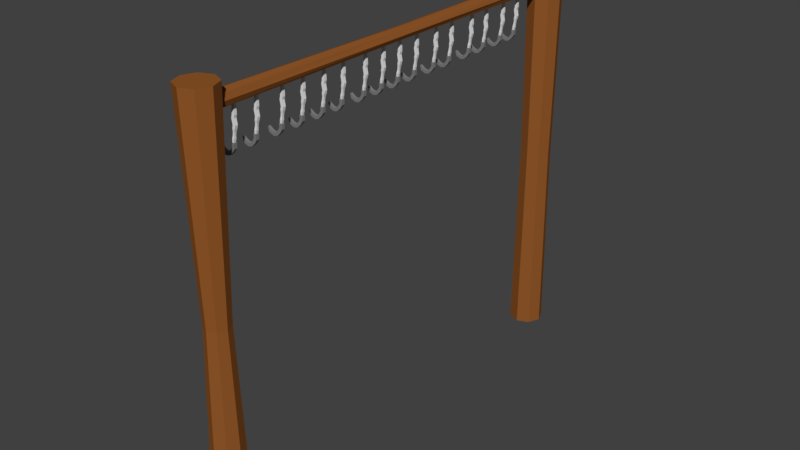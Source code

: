 # Source: fishhang.blend  (saved by Blender 2.77.0; exported with 4.5.12 LTS)
import bpy
from mathutils import Matrix  # noqa: F401  (used for matrix-valued properties, if any)

bpy.ops.wm.read_factory_settings(use_empty=True)
scene = bpy.context.scene
scene.name = 'Scene'

# ---- collections
col_collection_1 = bpy.data.collections.new('Collection 1'); scene.collection.children.link(col_collection_1)

# ---- materials (node trees are filled in below, after node groups)
mat_wood = bpy.data.materials.new('wood')
mat_wood.alpha_threshold = 0.0
mat_wood.use_transparent_shadow = False
mat_wood.diffuse_color = (0.281, 0.09504, 0.02227, 1.0)
mat_wood.roughness = 0.5
mat_string = bpy.data.materials.new('string')
mat_string.alpha_threshold = 0.0
mat_string.use_transparent_shadow = False
mat_string.roughness = 0.5
mat_bait = bpy.data.materials.new('bait')
mat_bait.alpha_threshold = 0.0
mat_bait.use_transparent_shadow = False
mat_bait.diffuse_color = (0.2079, 0.2079, 0.2079, 1.0)
mat_bait.roughness = 0.5

# ---- material node trees

# ---- world
world_world = bpy.data.worlds.new('World'); scene.world = world_world
world_world.color = (0.05088, 0.05088, 0.05088)
world_world.use_sun_shadow = False
world_world.sun_shadow_jitter_overblur = 0.0
world_world.cycles.sampling_method = 'MANUAL'

# ---- meshes
me_cylinder = bpy.data.meshes.new('Cylinder')
me_cylinder.from_pydata([(-4.715e-08, -0.8486, -1.295), (-4.715e-08, -0.8486, 3.282), (0.1429, -0.9078, -1.295), (0.1429, -0.9078, 3.282), (0.2021, -1.051, -1.295), (0.2021, -1.051, 3.282), (0.1429, -1.194, -1.295), (0.1429, -1.194, 3.282), (-6.482e-08, -1.253, -1.295), (-6.482e-08, -1.253, 3.282), (-0.1429, -1.194, -1.295), (-0.1429, -1.194, 3.282), (-0.2021, -1.051, -1.295), (-0.2021, -1.051, 3.282), (-0.1429, -0.9078, -1.295), (-0.1429, -0.9078, 3.282), (-4.715e-08, 4.225, -1.295), (-4.715e-08, 4.225, 3.282), (0.1429, 4.166, -1.295), (0.1429, 4.166, 3.282), (0.2021, 4.023, -1.295), (0.2021, 4.023, 3.282), (0.1429, 3.88, -1.295), (0.1429, 3.88, 3.282), (-6.482e-08, 3.821, -1.295), (-6.482e-08, 3.821, 3.282), (-0.1429, 3.88, -1.295), (-0.1429, 3.88, 3.282), (-0.2021, 4.023, -1.295), (-0.2021, 4.023, 3.282), (-0.1429, 4.166, -1.295), (-0.1429, 4.166, 3.282), (-0.0633, -1.077, 3.134), (-0.0633, 4.03, 3.134), (-0.08952, -1.077, 3.071), (-0.08952, 4.03, 3.071), (-0.0633, -1.077, 3.007), (-0.0633, 4.03, 3.007), (-5.213e-08, -1.077, 2.981), (-5.213e-08, 4.03, 2.981), (0.0633, -1.077, 3.007), (0.0633, 4.03, 3.007), (0.08952, -1.077, 3.071), (0.08952, 4.03, 3.071), (0.0633, -1.077, 3.134), (0.0633, 4.03, 3.134), (-4.431e-08, -1.077, 3.16), (-4.431e-08, 4.03, 3.16), (-0.0633, 1.477, 3.117), (-0.08952, 1.477, 3.071), (-0.0633, 1.477, 3.024), (-5.213e-08, 1.477, 3.005), (0.0633, 1.477, 3.024), (0.08952, 1.477, 3.071), (0.0633, 1.477, 3.117), (-4.431e-08, 1.477, 3.137), (-4.691e-08, 4.203, 0.9938), (0.1273, 4.151, 0.9938), (0.18, 4.023, 0.9938), (0.1273, 3.896, 0.9938), (-6.264e-08, 3.843, 0.9938), (-0.1273, 3.896, 0.9938), (-0.18, 4.023, 0.9938), (-0.1273, 4.151, 0.9938), (-4.642e-08, -0.9154, 0.9938), (0.09572, -0.955, 0.9938), (0.1354, -1.051, 0.9938), (0.09572, -1.146, 0.9938), (-5.826e-08, -1.186, 0.9938), (-0.09572, -1.146, 0.9938), (-0.1354, -1.051, 0.9938), (-0.09572, -0.955, 0.9938), (-0.02583, 3.469, 2.878), (-0.02583, 3.469, 2.909), (-0.02583, 3.5, 2.878), (-0.02583, 3.5, 2.909), (0.005177, 3.469, 2.878), (0.005177, 3.469, 2.909), (0.005177, 3.5, 2.878), (0.005177, 3.5, 2.909), (-0.03422, 3.5, 2.847), (-0.03422, 3.469, 2.847), (-0.003212, 3.5, 2.847), (-0.003212, 3.469, 2.847), (-0.02958, 3.5, 2.817), (-0.02958, 3.469, 2.817), (0.001431, 3.5, 2.817), (0.001431, 3.469, 2.817), (-0.02339, 3.5, 2.783), (-0.02339, 3.469, 2.783), (0.007623, 3.5, 2.783), (0.007623, 3.469, 2.783), (-0.03095, 3.5, 2.75), (-0.03095, 3.469, 2.75), (6.176e-05, 3.5, 2.75), (6.176e-05, 3.469, 2.75), (-0.04921, 3.495, 2.617), (-0.04921, 3.473, 2.617), (-0.027, 3.495, 2.617), (-0.027, 3.473, 2.617), (-0.05574, 3.502, 2.617), (-0.05574, 3.467, 2.617), (-0.02046, 3.502, 2.617), (-0.02046, 3.467, 2.617), (-0.05321, 3.502, 2.579), (-0.05321, 3.467, 2.579), (-0.023, 3.502, 2.561), (-0.023, 3.467, 2.561), (-0.07106, 3.502, 2.548), (-0.07106, 3.467, 2.548), (-0.04734, 3.502, 2.522), (-0.04734, 3.467, 2.522), (-0.09823, 3.502, 2.521), (-0.09823, 3.467, 2.521), (-0.08644, 3.502, 2.488), (-0.08644, 3.467, 2.488), (-0.1181, 3.502, 2.51), (-0.1181, 3.467, 2.51), (-0.1298, 3.502, 2.477), (-0.1298, 3.467, 2.477), (-0.1568, 3.502, 2.52), (-0.1568, 3.467, 2.52), (-0.1855, 3.502, 2.5), (-0.1855, 3.467, 2.5), (-0.1943, 3.493, 2.557), (-0.1943, 3.475, 2.557), (-0.2084, 3.493, 2.547), (-0.2084, 3.475, 2.547), (-0.02583, 3.469, 3.075), (-0.02583, 3.5, 3.075), (0.005177, 3.5, 3.075), (0.005177, 3.469, 3.075), (0.003335, 3.498, 2.943), (0.003335, 3.471, 2.943), (-0.02399, 3.471, 2.943), (-0.02399, 3.498, 2.943), (0.0004461, 3.495, 3.009), (-0.0211, 3.473, 3.009), (0.0004461, 3.473, 3.009), (-0.0211, 3.495, 3.009), (0.0008003, 3.495, 3.042), (-0.02146, 3.473, 3.042), (0.0008003, 3.473, 3.042), (-0.02146, 3.495, 3.042), (0.001855, 3.496, 3.059), (-0.02251, 3.472, 3.059), (0.001855, 3.472, 3.059), (-0.02251, 3.496, 3.059), (0.004714, 3.469, 2.926), (-0.02537, 3.499, 2.926), (0.004714, 3.499, 2.926), (-0.02537, 3.469, 2.926), (0.001369, 3.472, 2.976), (-0.02202, 3.496, 2.976), (0.001369, 3.496, 2.976), (-0.02202, 3.472, 2.976), (-0.016, 3.473, 2.684), (-0.016, 3.495, 2.684), (-0.03755, 3.495, 2.684), (-0.03755, 3.473, 2.684), (-0.009905, 3.495, 2.717), (-0.03231, 3.473, 2.717), (-0.009905, 3.473, 2.717), (-0.03231, 3.495, 2.717), (-0.01926, 3.471, 2.65), (-0.04562, 3.497, 2.65), (-0.01926, 3.497, 2.65), (-0.04562, 3.471, 2.65), (-0.02583, 3.211, 2.878), (-0.02583, 3.211, 2.909), (-0.02583, 3.242, 2.878), (-0.02583, 3.242, 2.909), (0.005177, 3.211, 2.878), (0.005177, 3.211, 2.909), (0.005177, 3.242, 2.878), (0.005177, 3.242, 2.909), (-0.03422, 3.242, 2.847), (-0.03422, 3.211, 2.847), (-0.003212, 3.242, 2.847), (-0.003212, 3.211, 2.847), (-0.02958, 3.242, 2.817), (-0.02958, 3.211, 2.817), (0.001431, 3.242, 2.817), (0.001431, 3.211, 2.817), (-0.02339, 3.242, 2.783), (-0.02339, 3.211, 2.783), (0.007623, 3.242, 2.783), (0.007623, 3.211, 2.783), (-0.03095, 3.242, 2.75), (-0.03095, 3.211, 2.75), (6.176e-05, 3.242, 2.75), (6.176e-05, 3.211, 2.75), (-0.04921, 3.238, 2.617), (-0.04921, 3.216, 2.617), (-0.027, 3.238, 2.617), (-0.027, 3.216, 2.617), (-0.05574, 3.244, 2.617), (-0.05574, 3.209, 2.617), (-0.02046, 3.244, 2.617), (-0.02046, 3.209, 2.617), (-0.05321, 3.244, 2.579), (-0.05321, 3.209, 2.579), (-0.023, 3.244, 2.561), (-0.023, 3.209, 2.561), (-0.07106, 3.244, 2.548), (-0.07106, 3.209, 2.548), (-0.04734, 3.244, 2.522), (-0.04734, 3.209, 2.522), (-0.09823, 3.244, 2.521), (-0.09823, 3.209, 2.521), (-0.08644, 3.244, 2.488), (-0.08644, 3.209, 2.488), (-0.1181, 3.244, 2.51), (-0.1181, 3.209, 2.51), (-0.1298, 3.244, 2.477), (-0.1298, 3.209, 2.477), (-0.1568, 3.244, 2.52), (-0.1568, 3.209, 2.52), (-0.1855, 3.244, 2.5), (-0.1855, 3.209, 2.5), (-0.1943, 3.235, 2.557), (-0.1943, 3.218, 2.557), (-0.2084, 3.235, 2.547), (-0.2084, 3.218, 2.547), (-0.02583, 3.211, 3.075), (-0.02583, 3.242, 3.075), (0.005177, 3.242, 3.075), (0.005177, 3.211, 3.075), (0.003335, 3.24, 2.943), (0.003335, 3.213, 2.943), (-0.02399, 3.213, 2.943), (-0.02399, 3.24, 2.943), (0.0004461, 3.237, 3.009), (-0.0211, 3.216, 3.009), (0.0004461, 3.216, 3.009), (-0.0211, 3.237, 3.009), (0.0008003, 3.238, 3.042), (-0.02146, 3.216, 3.042), (0.0008003, 3.216, 3.042), (-0.02146, 3.238, 3.042), (0.001855, 3.239, 3.059), (-0.02251, 3.215, 3.059), (0.001855, 3.215, 3.059), (-0.02251, 3.239, 3.059), (0.004714, 3.212, 2.926), (-0.02537, 3.242, 2.926), (0.004714, 3.242, 2.926), (-0.02537, 3.212, 2.926), (0.001369, 3.215, 2.976), (-0.02202, 3.238, 2.976), (0.001369, 3.238, 2.976), (-0.02202, 3.215, 2.976), (-0.016, 3.216, 2.684), (-0.016, 3.237, 2.684), (-0.03755, 3.237, 2.684), (-0.03755, 3.216, 2.684), (-0.009905, 3.238, 2.717), (-0.03231, 3.216, 2.717), (-0.009905, 3.216, 2.717), (-0.03231, 3.238, 2.717), (-0.01926, 3.214, 2.65), (-0.04562, 3.24, 2.65), (-0.01926, 3.24, 2.65), (-0.04562, 3.214, 2.65), (-0.02583, 2.903, 2.878), (-0.02583, 2.903, 2.909), (-0.02583, 2.934, 2.878), (-0.02583, 2.934, 2.909), (0.005177, 2.903, 2.878), (0.005177, 2.903, 2.909), (0.005177, 2.934, 2.878), (0.005177, 2.934, 2.909), (-0.03422, 2.934, 2.847), (-0.03422, 2.903, 2.847), (-0.003212, 2.934, 2.847), (-0.003212, 2.903, 2.847), (-0.02958, 2.934, 2.817), (-0.02958, 2.903, 2.817), (0.001431, 2.934, 2.817), (0.001431, 2.903, 2.817), (-0.02339, 2.934, 2.783), (-0.02339, 2.903, 2.783), (0.007623, 2.934, 2.783), (0.007623, 2.903, 2.783), (-0.03095, 2.934, 2.75), (-0.03095, 2.903, 2.75), (6.176e-05, 2.934, 2.75), (6.176e-05, 2.903, 2.75), (-0.04921, 2.929, 2.617), (-0.04921, 2.907, 2.617), (-0.027, 2.929, 2.617), (-0.027, 2.907, 2.617), (-0.05574, 2.936, 2.617), (-0.05574, 2.9, 2.617), (-0.02046, 2.936, 2.617), (-0.02046, 2.9, 2.617), (-0.05321, 2.936, 2.579), (-0.05321, 2.9, 2.579), (-0.023, 2.936, 2.561), (-0.023, 2.9, 2.561), (-0.07106, 2.936, 2.548), (-0.07106, 2.9, 2.548), (-0.04734, 2.936, 2.522), (-0.04734, 2.9, 2.522), (-0.09823, 2.936, 2.521), (-0.09823, 2.9, 2.521), (-0.08644, 2.936, 2.488), (-0.08644, 2.9, 2.488), (-0.1181, 2.936, 2.51), (-0.1181, 2.9, 2.51), (-0.1298, 2.936, 2.477), (-0.1298, 2.9, 2.477), (-0.1568, 2.936, 2.52), (-0.1568, 2.9, 2.52), (-0.1855, 2.936, 2.5), (-0.1855, 2.9, 2.5), (-0.1943, 2.927, 2.557), (-0.1943, 2.909, 2.557), (-0.2084, 2.927, 2.547), (-0.2084, 2.909, 2.547), (-0.02583, 2.903, 3.075), (-0.02583, 2.934, 3.075), (0.005177, 2.934, 3.075), (0.005177, 2.903, 3.075), (0.003335, 2.932, 2.943), (0.003335, 2.904, 2.943), (-0.02399, 2.904, 2.943), (-0.02399, 2.932, 2.943), (0.0004461, 2.929, 3.009), (-0.0211, 2.907, 3.009), (0.0004461, 2.907, 3.009), (-0.0211, 2.929, 3.009), (0.0008003, 2.929, 3.042), (-0.02146, 2.907, 3.042), (0.0008003, 2.907, 3.042), (-0.02146, 2.929, 3.042), (0.001855, 2.93, 3.059), (-0.02251, 2.906, 3.059), (0.001855, 2.906, 3.059), (-0.02251, 2.93, 3.059), (0.004714, 2.903, 2.926), (-0.02537, 2.933, 2.926), (0.004714, 2.933, 2.926), (-0.02537, 2.903, 2.926), (0.001369, 2.906, 2.976), (-0.02202, 2.93, 2.976), (0.001369, 2.93, 2.976), (-0.02202, 2.906, 2.976), (-0.016, 2.907, 2.684), (-0.016, 2.929, 2.684), (-0.03755, 2.929, 2.684), (-0.03755, 2.907, 2.684), (-0.009905, 2.929, 2.717), (-0.03231, 2.907, 2.717), (-0.009905, 2.907, 2.717), (-0.03231, 2.929, 2.717), (-0.01926, 2.905, 2.65), (-0.04562, 2.931, 2.65), (-0.01926, 2.931, 2.65), (-0.04562, 2.905, 2.65), (-0.02583, 2.645, 2.878), (-0.02583, 2.645, 2.909), (-0.02583, 2.676, 2.878), (-0.02583, 2.676, 2.909), (0.005177, 2.645, 2.878), (0.005177, 2.645, 2.909), (0.005177, 2.676, 2.878), (0.005177, 2.676, 2.909), (-0.03422, 2.676, 2.847), (-0.03422, 2.645, 2.847), (-0.003212, 2.676, 2.847), (-0.003212, 2.645, 2.847), (-0.02958, 2.676, 2.817), (-0.02958, 2.645, 2.817), (0.001431, 2.676, 2.817), (0.001431, 2.645, 2.817), (-0.02339, 2.676, 2.783), (-0.02339, 2.645, 2.783), (0.007623, 2.676, 2.783), (0.007623, 2.645, 2.783), (-0.03095, 2.676, 2.75), (-0.03095, 2.645, 2.75), (6.176e-05, 2.676, 2.75), (6.176e-05, 2.645, 2.75), (-0.04921, 2.672, 2.617), (-0.04921, 2.649, 2.617), (-0.027, 2.672, 2.617), (-0.027, 2.649, 2.617), (-0.05574, 2.678, 2.617), (-0.05574, 2.643, 2.617), (-0.02046, 2.678, 2.617), (-0.02046, 2.643, 2.617), (-0.05321, 2.678, 2.579), (-0.05321, 2.643, 2.579), (-0.023, 2.678, 2.561), (-0.023, 2.643, 2.561), (-0.07106, 2.678, 2.548), (-0.07106, 2.643, 2.548), (-0.04734, 2.678, 2.522), (-0.04734, 2.643, 2.522), (-0.09823, 2.678, 2.521), (-0.09823, 2.643, 2.521), (-0.08644, 2.678, 2.488), (-0.08644, 2.643, 2.488), (-0.1181, 2.678, 2.51), (-0.1181, 2.643, 2.51), (-0.1298, 2.678, 2.477), (-0.1298, 2.643, 2.477), (-0.1568, 2.678, 2.52), (-0.1568, 2.643, 2.52), (-0.1855, 2.678, 2.5), (-0.1855, 2.643, 2.5), (-0.1943, 2.669, 2.557), (-0.1943, 2.652, 2.557), (-0.2084, 2.669, 2.547), (-0.2084, 2.652, 2.547), (-0.02583, 2.645, 3.075), (-0.02583, 2.676, 3.075), (0.005177, 2.676, 3.075), (0.005177, 2.645, 3.075), (0.003335, 2.674, 2.943), (0.003335, 2.647, 2.943), (-0.02399, 2.647, 2.943), (-0.02399, 2.674, 2.943), (0.0004461, 2.671, 3.009), (-0.0211, 2.65, 3.009), (0.0004461, 2.65, 3.009), (-0.0211, 2.671, 3.009), (0.0008003, 2.672, 3.042), (-0.02146, 2.649, 3.042), (0.0008003, 2.649, 3.042), (-0.02146, 2.672, 3.042), (0.001855, 2.673, 3.059), (-0.02251, 2.648, 3.059), (0.001855, 2.648, 3.059), (-0.02251, 2.673, 3.059), (0.004714, 2.646, 2.926), (-0.02537, 2.676, 2.926), (0.004714, 2.676, 2.926), (-0.02537, 2.646, 2.926), (0.001369, 2.649, 2.976), (-0.02202, 2.672, 2.976), (0.001369, 2.672, 2.976), (-0.02202, 2.649, 2.976), (-0.016, 2.65, 2.684), (-0.016, 2.671, 2.684), (-0.03755, 2.671, 2.684), (-0.03755, 2.65, 2.684), (-0.009905, 2.672, 2.717), (-0.03231, 2.649, 2.717), (-0.009905, 2.649, 2.717), (-0.03231, 2.672, 2.717), (-0.01926, 2.647, 2.65), (-0.04562, 2.674, 2.65), (-0.01926, 2.674, 2.65), (-0.04562, 2.647, 2.65), (-0.02583, 2.304, 2.878), (-0.02583, 2.304, 2.909), (-0.02583, 2.335, 2.878), (-0.02583, 2.335, 2.909), (0.005177, 2.304, 2.878), (0.005177, 2.304, 2.909), (0.005177, 2.335, 2.878), (0.005177, 2.335, 2.909), (-0.03422, 2.335, 2.847), (-0.03422, 2.304, 2.847), (-0.003212, 2.335, 2.847), (-0.003212, 2.304, 2.847), (-0.02958, 2.335, 2.817), (-0.02958, 2.304, 2.817), (0.001431, 2.335, 2.817), (0.001431, 2.304, 2.817), (-0.02339, 2.335, 2.783), (-0.02339, 2.304, 2.783), (0.007623, 2.335, 2.783), (0.007623, 2.304, 2.783), (-0.03095, 2.335, 2.75), (-0.03095, 2.304, 2.75), (6.176e-05, 2.335, 2.75), (6.176e-05, 2.304, 2.75), (-0.04921, 2.33, 2.617), (-0.04921, 2.308, 2.617), (-0.027, 2.33, 2.617), (-0.027, 2.308, 2.617), (-0.05574, 2.337, 2.617), (-0.05574, 2.302, 2.617), (-0.02046, 2.337, 2.617), (-0.02046, 2.302, 2.617), (-0.05321, 2.337, 2.579), (-0.05321, 2.302, 2.579), (-0.023, 2.337, 2.561), (-0.023, 2.302, 2.561), (-0.07106, 2.337, 2.548), (-0.07106, 2.302, 2.548), (-0.04734, 2.337, 2.522), (-0.04734, 2.302, 2.522), (-0.09823, 2.337, 2.521), (-0.09823, 2.302, 2.521), (-0.08644, 2.337, 2.488), (-0.08644, 2.302, 2.488), (-0.1181, 2.337, 2.51), (-0.1181, 2.302, 2.51), (-0.1298, 2.337, 2.477), (-0.1298, 2.302, 2.477), (-0.1568, 2.337, 2.52), (-0.1568, 2.302, 2.52), (-0.1855, 2.337, 2.5), (-0.1855, 2.302, 2.5), (-0.1943, 2.328, 2.557), (-0.1943, 2.31, 2.557), (-0.2084, 2.328, 2.547), (-0.2084, 2.31, 2.547), (-0.02583, 2.304, 3.075), (-0.02583, 2.335, 3.075), (0.005177, 2.335, 3.075), (0.005177, 2.304, 3.075), (0.003335, 2.333, 2.943), (0.003335, 2.306, 2.943), (-0.02399, 2.306, 2.943), (-0.02399, 2.333, 2.943), (0.0004461, 2.33, 3.009), (-0.0211, 2.308, 3.009), (0.0004461, 2.308, 3.009), (-0.0211, 2.33, 3.009), (0.0008003, 2.33, 3.042), (-0.02146, 2.308, 3.042), (0.0008003, 2.308, 3.042), (-0.02146, 2.33, 3.042), (0.001855, 2.331, 3.059), (-0.02251, 2.307, 3.059), (0.001855, 2.307, 3.059), (-0.02251, 2.331, 3.059), (0.004714, 2.304, 2.926), (-0.02537, 2.334, 2.926), (0.004714, 2.334, 2.926), (-0.02537, 2.304, 2.926), (0.001369, 2.308, 2.976), (-0.02202, 2.331, 2.976), (0.001369, 2.331, 2.976), (-0.02202, 2.308, 2.976), (-0.016, 2.308, 2.684), (-0.016, 2.33, 2.684), (-0.03755, 2.33, 2.684), (-0.03755, 2.308, 2.684), (-0.009905, 2.33, 2.717), (-0.03231, 2.308, 2.717), (-0.009905, 2.308, 2.717), (-0.03231, 2.33, 2.717), (-0.01926, 2.306, 2.65), (-0.04562, 2.332, 2.65), (-0.01926, 2.332, 2.65), (-0.04562, 2.306, 2.65), (-0.02583, 2.046, 2.878), (-0.02583, 2.046, 2.909), (-0.02583, 2.077, 2.878), (-0.02583, 2.077, 2.909), (0.005177, 2.046, 2.878), (0.005177, 2.046, 2.909), (0.005177, 2.077, 2.878), (0.005177, 2.077, 2.909), (-0.03422, 2.077, 2.847), (-0.03422, 2.046, 2.847), (-0.003212, 2.077, 2.847), (-0.003212, 2.046, 2.847), (-0.02958, 2.077, 2.817), (-0.02958, 2.046, 2.817), (0.001431, 2.077, 2.817), (0.001431, 2.046, 2.817), (-0.02339, 2.077, 2.783), (-0.02339, 2.046, 2.783), (0.007623, 2.077, 2.783), (0.007623, 2.046, 2.783), (-0.03095, 2.077, 2.75), (-0.03095, 2.046, 2.75), (6.176e-05, 2.077, 2.75), (6.176e-05, 2.046, 2.75), (-0.04921, 2.073, 2.617), (-0.04921, 2.051, 2.617), (-0.027, 2.073, 2.617), (-0.027, 2.051, 2.617), (-0.05574, 2.079, 2.617), (-0.05574, 2.044, 2.617), (-0.02046, 2.079, 2.617), (-0.02046, 2.044, 2.617), (-0.05321, 2.079, 2.579), (-0.05321, 2.044, 2.579), (-0.023, 2.079, 2.561), (-0.023, 2.044, 2.561), (-0.07106, 2.079, 2.548), (-0.07106, 2.044, 2.548), (-0.04734, 2.079, 2.522), (-0.04734, 2.044, 2.522), (-0.09823, 2.079, 2.521), (-0.09823, 2.044, 2.521), (-0.08644, 2.079, 2.488), (-0.08644, 2.044, 2.488), (-0.1181, 2.079, 2.51), (-0.1181, 2.044, 2.51), (-0.1298, 2.079, 2.477), (-0.1298, 2.044, 2.477), (-0.1568, 2.079, 2.52), (-0.1568, 2.044, 2.52), (-0.1855, 2.079, 2.5), (-0.1855, 2.044, 2.5), (-0.1943, 2.07, 2.557), (-0.1943, 2.053, 2.557), (-0.2084, 2.07, 2.547), (-0.2084, 2.053, 2.547), (-0.02583, 2.046, 3.075), (-0.02583, 2.077, 3.075), (0.005177, 2.077, 3.075), (0.005177, 2.046, 3.075), (0.003335, 2.075, 2.943), (0.003335, 2.048, 2.943), (-0.02399, 2.048, 2.943), (-0.02399, 2.075, 2.943), (0.0004461, 2.073, 3.009), (-0.0211, 2.051, 3.009), (0.0004461, 2.051, 3.009), (-0.0211, 2.073, 3.009), (0.0008003, 2.073, 3.042), (-0.02146, 2.051, 3.042), (0.0008003, 2.051, 3.042), (-0.02146, 2.073, 3.042), (0.001855, 2.074, 3.059), (-0.02251, 2.05, 3.059), (0.001855, 2.05, 3.059), (-0.02251, 2.074, 3.059), (0.004714, 2.047, 2.926), (-0.02537, 2.077, 2.926), (0.004714, 2.077, 2.926), (-0.02537, 2.047, 2.926), (0.001369, 2.05, 2.976), (-0.02202, 2.073, 2.976), (0.001369, 2.073, 2.976), (-0.02202, 2.05, 2.976), (-0.016, 2.051, 2.684), (-0.016, 2.073, 2.684), (-0.03755, 2.073, 2.684), (-0.03755, 2.051, 2.684), (-0.009905, 2.073, 2.717), (-0.03231, 2.051, 2.717), (-0.009905, 2.051, 2.717), (-0.03231, 2.073, 2.717), (-0.01926, 2.049, 2.65), (-0.04562, 2.075, 2.65), (-0.01926, 2.075, 2.65), (-0.04562, 2.049, 2.65), (-0.02583, 1.738, 2.878), (-0.02583, 1.738, 2.909), (-0.02583, 1.769, 2.878), (-0.02583, 1.769, 2.909), (0.005177, 1.738, 2.878), (0.005177, 1.738, 2.909), (0.005177, 1.769, 2.878), (0.005177, 1.769, 2.909), (-0.03422, 1.769, 2.847), (-0.03422, 1.738, 2.847), (-0.003212, 1.769, 2.847), (-0.003212, 1.738, 2.847), (-0.02958, 1.769, 2.817), (-0.02958, 1.738, 2.817), (0.001431, 1.769, 2.817), (0.001431, 1.738, 2.817), (-0.02339, 1.769, 2.783), (-0.02339, 1.738, 2.783), (0.007623, 1.769, 2.783), (0.007623, 1.738, 2.783), (-0.03095, 1.769, 2.75), (-0.03095, 1.738, 2.75), (6.176e-05, 1.769, 2.75), (6.176e-05, 1.738, 2.75), (-0.04921, 1.764, 2.617), (-0.04921, 1.742, 2.617), (-0.027, 1.764, 2.617), (-0.027, 1.742, 2.617), (-0.05574, 1.771, 2.617), (-0.05574, 1.735, 2.617), (-0.02046, 1.771, 2.617), (-0.02046, 1.735, 2.617), (-0.05321, 1.771, 2.579), (-0.05321, 1.735, 2.579), (-0.023, 1.771, 2.561), (-0.023, 1.735, 2.561), (-0.07106, 1.771, 2.548), (-0.07106, 1.735, 2.548), (-0.04734, 1.771, 2.522), (-0.04734, 1.735, 2.522), (-0.09823, 1.771, 2.521), (-0.09823, 1.735, 2.521), (-0.08644, 1.771, 2.488), (-0.08644, 1.735, 2.488), (-0.1181, 1.771, 2.51), (-0.1181, 1.735, 2.51), (-0.1298, 1.771, 2.477), (-0.1298, 1.735, 2.477), (-0.1568, 1.771, 2.52), (-0.1568, 1.735, 2.52), (-0.1855, 1.771, 2.5), (-0.1855, 1.735, 2.5), (-0.1943, 1.762, 2.557), (-0.1943, 1.744, 2.557), (-0.2084, 1.762, 2.547), (-0.2084, 1.744, 2.547), (-0.02583, 1.738, 3.075), (-0.02583, 1.769, 3.075), (0.005177, 1.769, 3.075), (0.005177, 1.738, 3.075), (0.003335, 1.767, 2.943), (0.003335, 1.739, 2.943), (-0.02399, 1.739, 2.943), (-0.02399, 1.767, 2.943), (0.0004461, 1.764, 3.009), (-0.0211, 1.742, 3.009), (0.0004461, 1.742, 3.009), (-0.0211, 1.764, 3.009), (0.0008003, 1.764, 3.042), (-0.02146, 1.742, 3.042), (0.0008003, 1.742, 3.042), (-0.02146, 1.764, 3.042), (0.001855, 1.765, 3.059), (-0.02251, 1.741, 3.059), (0.001855, 1.741, 3.059), (-0.02251, 1.765, 3.059), (0.004714, 1.738, 2.926), (-0.02537, 1.768, 2.926), (0.004714, 1.768, 2.926), (-0.02537, 1.738, 2.926), (0.001369, 1.741, 2.976), (-0.02202, 1.765, 2.976), (0.001369, 1.765, 2.976), (-0.02202, 1.741, 2.976), (-0.016, 1.742, 2.684), (-0.016, 1.764, 2.684), (-0.03755, 1.764, 2.684), (-0.03755, 1.742, 2.684), (-0.009905, 1.764, 2.717), (-0.03231, 1.742, 2.717), (-0.009905, 1.742, 2.717), (-0.03231, 1.764, 2.717), (-0.01926, 1.74, 2.65), (-0.04562, 1.766, 2.65), (-0.01926, 1.766, 2.65), (-0.04562, 1.74, 2.65), (-0.02583, 1.48, 2.878), (-0.02583, 1.48, 2.909), (-0.02583, 1.511, 2.878), (-0.02583, 1.511, 2.909), (0.005177, 1.48, 2.878), (0.005177, 1.48, 2.909), (0.005177, 1.511, 2.878), (0.005177, 1.511, 2.909), (-0.03422, 1.511, 2.847), (-0.03422, 1.48, 2.847), (-0.003212, 1.511, 2.847), (-0.003212, 1.48, 2.847), (-0.02958, 1.511, 2.817), (-0.02958, 1.48, 2.817), (0.001431, 1.511, 2.817), (0.001431, 1.48, 2.817), (-0.02339, 1.511, 2.783), (-0.02339, 1.48, 2.783), (0.007623, 1.511, 2.783), (0.007623, 1.48, 2.783), (-0.03095, 1.511, 2.75), (-0.03095, 1.48, 2.75), (6.176e-05, 1.511, 2.75), (6.176e-05, 1.48, 2.75), (-0.04921, 1.507, 2.617), (-0.04921, 1.485, 2.617), (-0.027, 1.507, 2.617), (-0.027, 1.485, 2.617), (-0.05574, 1.513, 2.617), (-0.05574, 1.478, 2.617), (-0.02046, 1.513, 2.617), (-0.02046, 1.478, 2.617), (-0.05321, 1.513, 2.579), (-0.05321, 1.478, 2.579), (-0.023, 1.513, 2.561), (-0.023, 1.478, 2.561), (-0.07106, 1.513, 2.548), (-0.07106, 1.478, 2.548), (-0.04734, 1.513, 2.522), (-0.04734, 1.478, 2.522), (-0.09823, 1.513, 2.521), (-0.09823, 1.478, 2.521), (-0.08644, 1.513, 2.488), (-0.08644, 1.478, 2.488), (-0.1181, 1.513, 2.51), (-0.1181, 1.478, 2.51), (-0.1298, 1.513, 2.477), (-0.1298, 1.478, 2.477), (-0.1568, 1.513, 2.52), (-0.1568, 1.478, 2.52), (-0.1855, 1.513, 2.5), (-0.1855, 1.478, 2.5), (-0.1943, 1.504, 2.557), (-0.1943, 1.487, 2.557), (-0.2084, 1.504, 2.547), (-0.2084, 1.487, 2.547), (-0.02583, 1.48, 3.075), (-0.02583, 1.511, 3.075), (0.005177, 1.511, 3.075), (0.005177, 1.48, 3.075), (0.003335, 1.509, 2.943), (0.003335, 1.482, 2.943), (-0.02399, 1.482, 2.943), (-0.02399, 1.509, 2.943), (0.0004461, 1.506, 3.009), (-0.0211, 1.485, 3.009), (0.0004461, 1.485, 3.009), (-0.0211, 1.506, 3.009), (0.0008003, 1.507, 3.042), (-0.02146, 1.484, 3.042), (0.0008003, 1.484, 3.042), (-0.02146, 1.507, 3.042), (0.001855, 1.508, 3.059), (-0.02251, 1.483, 3.059), (0.001855, 1.483, 3.059), (-0.02251, 1.508, 3.059), (0.004714, 1.481, 2.926), (-0.02537, 1.511, 2.926), (0.004714, 1.511, 2.926), (-0.02537, 1.481, 2.926), (0.001369, 1.484, 2.976), (-0.02202, 1.507, 2.976), (0.001369, 1.507, 2.976), (-0.02202, 1.484, 2.976), (-0.016, 1.485, 2.684), (-0.016, 1.506, 2.684), (-0.03755, 1.506, 2.684), (-0.03755, 1.485, 2.684), (-0.009905, 1.507, 2.717), (-0.03231, 1.484, 2.717), (-0.009905, 1.484, 2.717), (-0.03231, 1.507, 2.717), (-0.01926, 1.482, 2.65), (-0.04562, 1.509, 2.65), (-0.01926, 1.509, 2.65), (-0.04562, 1.482, 2.65), (-0.02583, 1.234, 2.878), (-0.02583, 1.234, 2.909), (-0.02583, 1.265, 2.878), (-0.02583, 1.265, 2.909), (0.005177, 1.234, 2.878), (0.005177, 1.234, 2.909), (0.005177, 1.265, 2.878), (0.005177, 1.265, 2.909), (-0.03422, 1.265, 2.847), (-0.03422, 1.234, 2.847), (-0.003212, 1.265, 2.847), (-0.003212, 1.234, 2.847), (-0.02958, 1.265, 2.817), (-0.02958, 1.234, 2.817), (0.001431, 1.265, 2.817), (0.001431, 1.234, 2.817), (-0.02339, 1.265, 2.783), (-0.02339, 1.234, 2.783), (0.007623, 1.265, 2.783), (0.007623, 1.234, 2.783), (-0.03095, 1.265, 2.75), (-0.03095, 1.234, 2.75), (6.176e-05, 1.265, 2.75), (6.176e-05, 1.234, 2.75), (-0.04921, 1.261, 2.617), (-0.04921, 1.239, 2.617), (-0.027, 1.261, 2.617), (-0.027, 1.239, 2.617), (-0.05574, 1.268, 2.617), (-0.05574, 1.232, 2.617), (-0.02046, 1.268, 2.617), (-0.02046, 1.232, 2.617), (-0.05321, 1.268, 2.579), (-0.05321, 1.232, 2.579), (-0.023, 1.268, 2.561), (-0.023, 1.232, 2.561), (-0.07106, 1.268, 2.548), (-0.07106, 1.232, 2.548), (-0.04734, 1.268, 2.522), (-0.04734, 1.232, 2.522), (-0.09823, 1.268, 2.521), (-0.09823, 1.232, 2.521), (-0.08644, 1.268, 2.488), (-0.08644, 1.232, 2.488), (-0.1181, 1.268, 2.51), (-0.1181, 1.232, 2.51), (-0.1298, 1.268, 2.477), (-0.1298, 1.232, 2.477), (-0.1568, 1.268, 2.52), (-0.1568, 1.232, 2.52), (-0.1855, 1.268, 2.5), (-0.1855, 1.232, 2.5), (-0.1943, 1.259, 2.557), (-0.1943, 1.241, 2.557), (-0.2084, 1.259, 2.547), (-0.2084, 1.241, 2.547), (-0.02583, 1.234, 3.075), (-0.02583, 1.265, 3.075), (0.005177, 1.265, 3.075), (0.005177, 1.234, 3.075), (0.003335, 1.264, 2.943), (0.003335, 1.236, 2.943), (-0.02399, 1.236, 2.943), (-0.02399, 1.264, 2.943), (0.0004461, 1.261, 3.009), (-0.0211, 1.239, 3.009), (0.0004461, 1.239, 3.009), (-0.0211, 1.261, 3.009), (0.0008003, 1.261, 3.042), (-0.02146, 1.239, 3.042), (0.0008003, 1.239, 3.042), (-0.02146, 1.261, 3.042), (0.001855, 1.262, 3.059), (-0.02251, 1.238, 3.059), (0.001855, 1.238, 3.059), (-0.02251, 1.262, 3.059), (0.004714, 1.235, 2.926), (-0.02537, 1.265, 2.926), (0.004714, 1.265, 2.926), (-0.02537, 1.235, 2.926), (0.001369, 1.238, 2.976), (-0.02202, 1.262, 2.976), (0.001369, 1.262, 2.976), (-0.02202, 1.238, 2.976), (-0.016, 1.239, 2.684), (-0.016, 1.261, 2.684), (-0.03755, 1.261, 2.684), (-0.03755, 1.239, 2.684), (-0.009905, 1.261, 2.717), (-0.03231, 1.239, 2.717), (-0.009905, 1.239, 2.717), (-0.03231, 1.261, 2.717), (-0.01926, 1.237, 2.65), (-0.04562, 1.263, 2.65), (-0.01926, 1.263, 2.65), (-0.04562, 1.237, 2.65), (-0.02583, 0.977, 2.878), (-0.02583, 0.977, 2.909), (-0.02583, 1.008, 2.878), (-0.02583, 1.008, 2.909), (0.005177, 0.977, 2.878), (0.005177, 0.977, 2.909), (0.005177, 1.008, 2.878), (0.005177, 1.008, 2.909), (-0.03422, 1.008, 2.847), (-0.03422, 0.977, 2.847), (-0.003212, 1.008, 2.847), (-0.003212, 0.977, 2.847), (-0.02958, 1.008, 2.817), (-0.02958, 0.977, 2.817), (0.001431, 1.008, 2.817), (0.001431, 0.977, 2.817), (-0.02339, 1.008, 2.783), (-0.02339, 0.977, 2.783), (0.007623, 1.008, 2.783), (0.007623, 0.977, 2.783), (-0.03095, 1.008, 2.75), (-0.03095, 0.977, 2.75), (6.176e-05, 1.008, 2.75), (6.176e-05, 0.977, 2.75), (-0.04921, 1.004, 2.617), (-0.04921, 0.9814, 2.617), (-0.027, 1.004, 2.617), (-0.027, 0.9814, 2.617), (-0.05574, 1.01, 2.617), (-0.05574, 0.9748, 2.617), (-0.02046, 1.01, 2.617), (-0.02046, 0.9748, 2.617), (-0.05321, 1.01, 2.579), (-0.05321, 0.9748, 2.579), (-0.023, 1.01, 2.561), (-0.023, 0.9748, 2.561), (-0.07106, 1.01, 2.548), (-0.07106, 0.9748, 2.548), (-0.04734, 1.01, 2.522), (-0.04734, 0.9748, 2.522), (-0.09823, 1.01, 2.521), (-0.09823, 0.9748, 2.521), (-0.08644, 1.01, 2.488), (-0.08644, 0.9748, 2.488), (-0.1181, 1.01, 2.51), (-0.1181, 0.9748, 2.51), (-0.1298, 1.01, 2.477), (-0.1298, 0.9748, 2.477), (-0.1568, 1.01, 2.52), (-0.1568, 0.9748, 2.52), (-0.1855, 1.01, 2.5), (-0.1855, 0.9748, 2.5), (-0.1943, 1.001, 2.557), (-0.1943, 0.9837, 2.557), (-0.2084, 1.001, 2.547), (-0.2084, 0.9837, 2.547), (-0.02583, 0.977, 3.075), (-0.02583, 1.008, 3.075), (0.005177, 1.008, 3.075), (0.005177, 0.977, 3.075), (0.003335, 1.006, 2.943), (0.003335, 0.9788, 2.943), (-0.02399, 0.9788, 2.943), (-0.02399, 1.006, 2.943), (0.0004461, 1.003, 3.009), (-0.0211, 0.9817, 3.009), (0.0004461, 0.9817, 3.009), (-0.0211, 1.003, 3.009), (0.0008003, 1.004, 3.042), (-0.02146, 0.9813, 3.042), (0.0008003, 0.9813, 3.042), (-0.02146, 1.004, 3.042), (0.001855, 1.005, 3.059), (-0.02251, 0.9803, 3.059), (0.001855, 0.9803, 3.059), (-0.02251, 1.005, 3.059), (0.004714, 0.9774, 2.926), (-0.02537, 1.007, 2.926), (0.004714, 1.007, 2.926), (-0.02537, 0.9774, 2.926), (0.001369, 0.9808, 2.976), (-0.02202, 1.004, 2.976), (0.001369, 1.004, 2.976), (-0.02202, 0.9808, 2.976), (-0.016, 0.9817, 2.684), (-0.016, 1.003, 2.684), (-0.03755, 1.003, 2.684), (-0.03755, 0.9817, 2.684), (-0.009905, 1.004, 2.717), (-0.03231, 0.9813, 2.717), (-0.009905, 0.9813, 2.717), (-0.03231, 1.004, 2.717), (-0.01926, 0.9793, 2.65), (-0.04562, 1.006, 2.65), (-0.01926, 1.006, 2.65), (-0.04562, 0.9793, 2.65), (-0.02583, 0.6683, 2.878), (-0.02583, 0.6683, 2.909), (-0.02583, 0.6993, 2.878), (-0.02583, 0.6993, 2.909), (0.005177, 0.6683, 2.878), (0.005177, 0.6683, 2.909), (0.005177, 0.6993, 2.878), (0.005177, 0.6993, 2.909), (-0.03422, 0.6993, 2.847), (-0.03422, 0.6683, 2.847), (-0.003212, 0.6993, 2.847), (-0.003212, 0.6683, 2.847), (-0.02958, 0.6993, 2.817), (-0.02958, 0.6683, 2.817), (0.001431, 0.6993, 2.817), (0.001431, 0.6683, 2.817), (-0.02339, 0.6993, 2.783), (-0.02339, 0.6683, 2.783), (0.007623, 0.6993, 2.783), (0.007623, 0.6683, 2.783), (-0.03095, 0.6993, 2.75), (-0.03095, 0.6683, 2.75), (6.176e-05, 0.6993, 2.75), (6.176e-05, 0.6683, 2.75), (-0.04921, 0.6949, 2.617), (-0.04921, 0.6727, 2.617), (-0.027, 0.6949, 2.617), (-0.027, 0.6727, 2.617), (-0.05574, 0.7014, 2.617), (-0.05574, 0.6662, 2.617), (-0.02046, 0.7014, 2.617), (-0.02046, 0.6662, 2.617), (-0.05321, 0.7014, 2.579), (-0.05321, 0.6662, 2.579), (-0.023, 0.7014, 2.561), (-0.023, 0.6662, 2.561), (-0.07106, 0.7014, 2.548), (-0.07106, 0.6662, 2.548), (-0.04734, 0.7014, 2.522), (-0.04734, 0.6662, 2.522), (-0.09823, 0.7014, 2.521), (-0.09823, 0.6662, 2.521), (-0.08644, 0.7014, 2.488), (-0.08644, 0.6662, 2.488), (-0.1181, 0.7014, 2.51), (-0.1181, 0.6662, 2.51), (-0.1298, 0.7014, 2.477), (-0.1298, 0.6662, 2.477), (-0.1568, 0.7014, 2.52), (-0.1568, 0.6662, 2.52), (-0.1855, 0.7014, 2.5), (-0.1855, 0.6662, 2.5), (-0.1943, 0.6925, 2.557), (-0.1943, 0.6751, 2.557), (-0.2084, 0.6925, 2.547), (-0.2084, 0.6751, 2.547), (-0.02583, 0.6683, 3.075), (-0.02583, 0.6993, 3.075), (0.005177, 0.6993, 3.075), (0.005177, 0.6683, 3.075), (0.003335, 0.6975, 2.943), (0.003335, 0.6701, 2.943), (-0.02399, 0.6701, 2.943), (-0.02399, 0.6975, 2.943), (0.0004461, 0.6946, 3.009), (-0.0211, 0.673, 3.009), (0.0004461, 0.673, 3.009), (-0.0211, 0.6946, 3.009), (0.0008003, 0.6949, 3.042), (-0.02146, 0.6727, 3.042), (0.0008003, 0.6727, 3.042), (-0.02146, 0.6949, 3.042), (0.001855, 0.696, 3.059), (-0.02251, 0.6716, 3.059), (0.001855, 0.6716, 3.059), (-0.02251, 0.696, 3.059), (0.004714, 0.6688, 2.926), (-0.02537, 0.6988, 2.926), (0.004714, 0.6988, 2.926), (-0.02537, 0.6688, 2.926), (0.001369, 0.6721, 2.976), (-0.02202, 0.6955, 2.976), (0.001369, 0.6955, 2.976), (-0.02202, 0.6721, 2.976), (-0.016, 0.673, 2.684), (-0.016, 0.6946, 2.684), (-0.03755, 0.6946, 2.684), (-0.03755, 0.673, 2.684), (-0.009905, 0.695, 2.717), (-0.03231, 0.6726, 2.717), (-0.009905, 0.6726, 2.717), (-0.03231, 0.695, 2.717), (-0.01926, 0.6706, 2.65), (-0.04562, 0.697, 2.65), (-0.01926, 0.697, 2.65), (-0.04562, 0.6706, 2.65), (-0.02583, 0.4108, 2.878), (-0.02583, 0.4108, 2.909), (-0.02583, 0.4418, 2.878), (-0.02583, 0.4418, 2.909), (0.005177, 0.4108, 2.878), (0.005177, 0.4108, 2.909), (0.005177, 0.4418, 2.878), (0.005177, 0.4418, 2.909), (-0.03422, 0.4418, 2.847), (-0.03422, 0.4108, 2.847), (-0.003212, 0.4418, 2.847), (-0.003212, 0.4108, 2.847), (-0.02958, 0.4418, 2.817), (-0.02958, 0.4108, 2.817), (0.001431, 0.4418, 2.817), (0.001431, 0.4108, 2.817), (-0.02339, 0.4418, 2.783), (-0.02339, 0.4108, 2.783), (0.007623, 0.4418, 2.783), (0.007623, 0.4108, 2.783), (-0.03095, 0.4418, 2.75), (-0.03095, 0.4108, 2.75), (6.176e-05, 0.4418, 2.75), (6.176e-05, 0.4108, 2.75), (-0.04921, 0.4374, 2.617), (-0.04921, 0.4152, 2.617), (-0.027, 0.4374, 2.617), (-0.027, 0.4152, 2.617), (-0.05574, 0.444, 2.617), (-0.05574, 0.4087, 2.617), (-0.02046, 0.444, 2.617), (-0.02046, 0.4087, 2.617), (-0.05321, 0.444, 2.579), (-0.05321, 0.4087, 2.579), (-0.023, 0.444, 2.561), (-0.023, 0.4087, 2.561), (-0.07106, 0.444, 2.548), (-0.07106, 0.4087, 2.548), (-0.04734, 0.444, 2.522), (-0.04734, 0.4087, 2.522), (-0.09823, 0.444, 2.521), (-0.09823, 0.4087, 2.521), (-0.08644, 0.444, 2.488), (-0.08644, 0.4087, 2.488), (-0.1181, 0.444, 2.51), (-0.1181, 0.4087, 2.51), (-0.1298, 0.444, 2.477), (-0.1298, 0.4087, 2.477), (-0.1568, 0.444, 2.52), (-0.1568, 0.4087, 2.52), (-0.1855, 0.444, 2.5), (-0.1855, 0.4087, 2.5), (-0.1943, 0.4351, 2.557), (-0.1943, 0.4176, 2.557), (-0.2084, 0.4351, 2.547), (-0.2084, 0.4176, 2.547), (-0.02583, 0.4108, 3.075), (-0.02583, 0.4418, 3.075), (0.005177, 0.4418, 3.075), (0.005177, 0.4108, 3.075), (0.003335, 0.44, 2.943), (0.003335, 0.4127, 2.943), (-0.02399, 0.4127, 2.943), (-0.02399, 0.44, 2.943), (0.0004461, 0.4371, 3.009), (-0.0211, 0.4156, 3.009), (0.0004461, 0.4156, 3.009), (-0.0211, 0.4371, 3.009), (0.0008003, 0.4375, 3.042), (-0.02146, 0.4152, 3.042), (0.0008003, 0.4152, 3.042), (-0.02146, 0.4375, 3.042), (0.001855, 0.4385, 3.059), (-0.02251, 0.4142, 3.059), (0.001855, 0.4142, 3.059), (-0.02251, 0.4385, 3.059), (0.004714, 0.4113, 2.926), (-0.02537, 0.4414, 2.926), (0.004714, 0.4414, 2.926), (-0.02537, 0.4113, 2.926), (0.001369, 0.4146, 2.976), (-0.02202, 0.438, 2.976), (0.001369, 0.438, 2.976), (-0.02202, 0.4146, 2.976), (-0.016, 0.4156, 2.684), (-0.016, 0.4371, 2.684), (-0.03755, 0.4371, 2.684), (-0.03755, 0.4156, 2.684), (-0.009905, 0.4375, 2.717), (-0.03231, 0.4151, 2.717), (-0.009905, 0.4151, 2.717), (-0.03231, 0.4375, 2.717), (-0.01926, 0.4132, 2.65), (-0.04562, 0.4395, 2.65), (-0.01926, 0.4395, 2.65), (-0.04562, 0.4132, 2.65), (-0.02583, 0.1401, 2.878), (-0.02583, 0.1401, 2.909), (-0.02583, 0.1712, 2.878), (-0.02583, 0.1712, 2.909), (0.005177, 0.1401, 2.878), (0.005177, 0.1401, 2.909), (0.005177, 0.1712, 2.878), (0.005177, 0.1712, 2.909), (-0.03422, 0.1712, 2.847), (-0.03422, 0.1401, 2.847), (-0.003212, 0.1712, 2.847), (-0.003212, 0.1401, 2.847), (-0.02958, 0.1712, 2.817), (-0.02958, 0.1401, 2.817), (0.001431, 0.1712, 2.817), (0.001431, 0.1401, 2.817), (-0.02339, 0.1712, 2.783), (-0.02339, 0.1401, 2.783), (0.007623, 0.1712, 2.783), (0.007623, 0.1401, 2.783), (-0.03095, 0.1712, 2.75), (-0.03095, 0.1401, 2.75), (6.176e-05, 0.1712, 2.75), (6.176e-05, 0.1401, 2.75), (-0.04921, 0.1668, 2.617), (-0.04921, 0.1445, 2.617), (-0.027, 0.1668, 2.617), (-0.027, 0.1445, 2.617), (-0.05574, 0.1733, 2.617), (-0.05574, 0.138, 2.617), (-0.02046, 0.1733, 2.617), (-0.02046, 0.138, 2.617), (-0.05321, 0.1733, 2.579), (-0.05321, 0.138, 2.579), (-0.023, 0.1733, 2.561), (-0.023, 0.138, 2.561), (-0.07106, 0.1733, 2.548), (-0.07106, 0.138, 2.548), (-0.04734, 0.1733, 2.522), (-0.04734, 0.138, 2.522), (-0.09823, 0.1733, 2.521), (-0.09823, 0.138, 2.521), (-0.08644, 0.1733, 2.488), (-0.08644, 0.138, 2.488), (-0.1181, 0.1733, 2.51), (-0.1181, 0.138, 2.51), (-0.1298, 0.1733, 2.477), (-0.1298, 0.138, 2.477), (-0.1568, 0.1733, 2.52), (-0.1568, 0.138, 2.52), (-0.1855, 0.1733, 2.5), (-0.1855, 0.138, 2.5), (-0.1943, 0.1644, 2.557), (-0.1943, 0.1469, 2.557), (-0.2084, 0.1644, 2.547), (-0.2084, 0.1469, 2.547), (-0.02583, 0.1401, 3.075), (-0.02583, 0.1712, 3.075), (0.005177, 0.1712, 3.075), (0.005177, 0.1401, 3.075), (0.003335, 0.1693, 2.943), (0.003335, 0.142, 2.943), (-0.02399, 0.142, 2.943), (-0.02399, 0.1693, 2.943), (0.0004461, 0.1664, 3.009), (-0.0211, 0.1449, 3.009), (0.0004461, 0.1449, 3.009), (-0.0211, 0.1664, 3.009), (0.0008003, 0.1668, 3.042), (-0.02146, 0.1445, 3.042), (0.0008003, 0.1445, 3.042), (-0.02146, 0.1668, 3.042), (0.001855, 0.1678, 3.059), (-0.02251, 0.1435, 3.059), (0.001855, 0.1435, 3.059), (-0.02251, 0.1678, 3.059), (0.004714, 0.1406, 2.926), (-0.02537, 0.1707, 2.926), (0.004714, 0.1707, 2.926), (-0.02537, 0.1406, 2.926), (0.001369, 0.144, 2.976), (-0.02202, 0.1673, 2.976), (0.001369, 0.1673, 2.976), (-0.02202, 0.144, 2.976), (-0.016, 0.1449, 2.684), (-0.016, 0.1664, 2.684), (-0.03755, 0.1664, 2.684), (-0.03755, 0.1449, 2.684), (-0.009905, 0.1669, 2.717), (-0.03231, 0.1444, 2.717), (-0.009905, 0.1444, 2.717), (-0.03231, 0.1669, 2.717), (-0.01926, 0.1425, 2.65), (-0.04562, 0.1688, 2.65), (-0.01926, 0.1688, 2.65), (-0.04562, 0.1425, 2.65), (-0.02583, -0.1173, 2.878), (-0.02583, -0.1173, 2.909), (-0.02583, -0.08631, 2.878), (-0.02583, -0.08631, 2.909), (0.005177, -0.1173, 2.878), (0.005177, -0.1173, 2.909), (0.005177, -0.08631, 2.878), (0.005177, -0.08631, 2.909), (-0.03422, -0.08631, 2.847), (-0.03422, -0.1173, 2.847), (-0.003212, -0.08631, 2.847), (-0.003212, -0.1173, 2.847), (-0.02958, -0.08631, 2.817), (-0.02958, -0.1173, 2.817), (0.001431, -0.08631, 2.817), (0.001431, -0.1173, 2.817), (-0.02339, -0.08631, 2.783), (-0.02339, -0.1173, 2.783), (0.007623, -0.08631, 2.783), (0.007623, -0.1173, 2.783), (-0.03095, -0.08631, 2.75), (-0.03095, -0.1173, 2.75), (6.176e-05, -0.08631, 2.75), (6.176e-05, -0.1173, 2.75), (-0.04921, -0.09071, 2.617), (-0.04921, -0.1129, 2.617), (-0.027, -0.09071, 2.617), (-0.027, -0.1129, 2.617), (-0.05574, -0.08418, 2.617), (-0.05574, -0.1195, 2.617), (-0.02046, -0.08418, 2.617), (-0.02046, -0.1195, 2.617), (-0.05321, -0.08418, 2.579), (-0.05321, -0.1195, 2.579), (-0.023, -0.08418, 2.561), (-0.023, -0.1195, 2.561), (-0.07106, -0.08418, 2.548), (-0.07106, -0.1195, 2.548), (-0.04734, -0.08418, 2.522), (-0.04734, -0.1195, 2.522), (-0.09823, -0.08418, 2.521), (-0.09823, -0.1195, 2.521), (-0.08644, -0.08418, 2.488), (-0.08644, -0.1195, 2.488), (-0.1181, -0.08418, 2.51), (-0.1181, -0.1195, 2.51), (-0.1298, -0.08418, 2.477), (-0.1298, -0.1195, 2.477), (-0.1568, -0.08418, 2.52), (-0.1568, -0.1195, 2.52), (-0.1855, -0.08418, 2.5), (-0.1855, -0.1195, 2.5), (-0.1943, -0.0931, 2.557), (-0.1943, -0.1105, 2.557), (-0.2084, -0.0931, 2.547), (-0.2084, -0.1105, 2.547), (-0.02583, -0.1173, 3.075), (-0.02583, -0.08631, 3.075), (0.005177, -0.08631, 3.075), (0.005177, -0.1173, 3.075), (0.003335, -0.08815, 2.943), (0.003335, -0.1155, 2.943), (-0.02399, -0.1155, 2.943), (-0.02399, -0.08815, 2.943), (0.0004461, -0.09104, 3.009), (-0.0211, -0.1126, 3.009), (0.0004461, -0.1126, 3.009), (-0.0211, -0.09104, 3.009), (0.0008003, -0.09069, 3.042), (-0.02146, -0.1129, 3.042), (0.0008003, -0.1129, 3.042), (-0.02146, -0.09069, 3.042), (0.001855, -0.08963, 3.059), (-0.02251, -0.114, 3.059), (0.001855, -0.114, 3.059), (-0.02251, -0.08963, 3.059), (0.004714, -0.1169, 2.926), (-0.02537, -0.08678, 2.926), (0.004714, -0.08678, 2.926), (-0.02537, -0.1169, 2.926), (0.001369, -0.1135, 2.976), (-0.02202, -0.09012, 2.976), (0.001369, -0.09012, 2.976), (-0.02202, -0.1135, 2.976), (-0.016, -0.1126, 2.684), (-0.016, -0.09104, 2.684), (-0.03755, -0.09104, 2.684), (-0.03755, -0.1126, 2.684), (-0.009905, -0.09061, 2.717), (-0.03231, -0.113, 2.717), (-0.009905, -0.113, 2.717), (-0.03231, -0.09061, 2.717), (-0.01926, -0.115, 2.65), (-0.04562, -0.08864, 2.65), (-0.01926, -0.08864, 2.65), (-0.04562, -0.115, 2.65), (-0.02583, -0.426, 2.878), (-0.02583, -0.426, 2.909), (-0.02583, -0.395, 2.878), (-0.02583, -0.395, 2.909), (0.005177, -0.426, 2.878), (0.005177, -0.426, 2.909), (0.005177, -0.395, 2.878), (0.005177, -0.395, 2.909), (-0.03422, -0.395, 2.847), (-0.03422, -0.426, 2.847), (-0.003212, -0.395, 2.847), (-0.003212, -0.426, 2.847), (-0.02958, -0.395, 2.817), (-0.02958, -0.426, 2.817), (0.001431, -0.395, 2.817), (0.001431, -0.426, 2.817), (-0.02339, -0.395, 2.783), (-0.02339, -0.426, 2.783), (0.007623, -0.395, 2.783), (0.007623, -0.426, 2.783), (-0.03095, -0.395, 2.75), (-0.03095, -0.426, 2.75), (6.176e-05, -0.395, 2.75), (6.176e-05, -0.426, 2.75), (-0.04921, -0.3994, 2.617), (-0.04921, -0.4216, 2.617), (-0.027, -0.3994, 2.617), (-0.027, -0.4216, 2.617), (-0.05574, -0.3928, 2.617), (-0.05574, -0.4281, 2.617), (-0.02046, -0.3928, 2.617), (-0.02046, -0.4281, 2.617), (-0.05321, -0.3928, 2.579), (-0.05321, -0.4281, 2.579), (-0.023, -0.3928, 2.561), (-0.023, -0.4281, 2.561), (-0.07106, -0.3928, 2.548), (-0.07106, -0.4281, 2.548), (-0.04734, -0.3928, 2.522), (-0.04734, -0.4281, 2.522), (-0.09823, -0.3928, 2.521), (-0.09823, -0.4281, 2.521), (-0.08644, -0.3928, 2.488), (-0.08644, -0.4281, 2.488), (-0.1181, -0.3928, 2.51), (-0.1181, -0.4281, 2.51), (-0.1298, -0.3928, 2.477), (-0.1298, -0.4281, 2.477), (-0.1568, -0.3928, 2.52), (-0.1568, -0.4281, 2.52), (-0.1855, -0.3928, 2.5), (-0.1855, -0.4281, 2.5), (-0.1943, -0.4018, 2.557), (-0.1943, -0.4192, 2.557), (-0.2084, -0.4018, 2.547), (-0.2084, -0.4192, 2.547), (-0.02583, -0.426, 3.075), (-0.02583, -0.395, 3.075), (0.005177, -0.395, 3.075), (0.005177, -0.426, 3.075), (0.003335, -0.3968, 2.943), (0.003335, -0.4241, 2.943), (-0.02399, -0.4241, 2.943), (-0.02399, -0.3968, 2.943), (0.0004461, -0.3997, 3.009), (-0.0211, -0.4212, 3.009), (0.0004461, -0.4212, 3.009), (-0.0211, -0.3997, 3.009), (0.0008003, -0.3993, 3.042), (-0.02146, -0.4216, 3.042), (0.0008003, -0.4216, 3.042), (-0.02146, -0.3993, 3.042), (0.001855, -0.3983, 3.059), (-0.02251, -0.4227, 3.059), (0.001855, -0.4227, 3.059), (-0.02251, -0.3983, 3.059), (0.004714, -0.4255, 2.926), (-0.02537, -0.3954, 2.926), (0.004714, -0.3954, 2.926), (-0.02537, -0.4255, 2.926), (0.001369, -0.4222, 2.976), (-0.02202, -0.3988, 2.976), (0.001369, -0.3988, 2.976), (-0.02202, -0.4222, 2.976), (-0.016, -0.4213, 2.684), (-0.016, -0.3997, 2.684), (-0.03755, -0.3997, 2.684), (-0.03755, -0.4213, 2.684), (-0.009905, -0.3993, 2.717), (-0.03231, -0.4217, 2.717), (-0.009905, -0.4217, 2.717), (-0.03231, -0.3993, 2.717), (-0.01926, -0.4237, 2.65), (-0.04562, -0.3973, 2.65), (-0.01926, -0.3973, 2.65), (-0.04562, -0.4237, 2.65), (-0.02583, -0.6834, 2.878), (-0.02583, -0.6834, 2.909), (-0.02583, -0.6524, 2.878), (-0.02583, -0.6524, 2.909), (0.005177, -0.6834, 2.878), (0.005177, -0.6834, 2.909), (0.005177, -0.6524, 2.878), (0.005177, -0.6524, 2.909), (-0.03422, -0.6524, 2.847), (-0.03422, -0.6834, 2.847), (-0.003212, -0.6524, 2.847), (-0.003212, -0.6834, 2.847), (-0.02958, -0.6524, 2.817), (-0.02958, -0.6834, 2.817), (0.001431, -0.6524, 2.817), (0.001431, -0.6834, 2.817), (-0.02339, -0.6524, 2.783), (-0.02339, -0.6834, 2.783), (0.007623, -0.6524, 2.783), (0.007623, -0.6834, 2.783), (-0.03095, -0.6524, 2.75), (-0.03095, -0.6834, 2.75), (6.176e-05, -0.6524, 2.75), (6.176e-05, -0.6834, 2.75), (-0.04921, -0.6568, 2.617), (-0.04921, -0.679, 2.617), (-0.027, -0.6568, 2.617), (-0.027, -0.679, 2.617), (-0.05574, -0.6503, 2.617), (-0.05574, -0.6856, 2.617), (-0.02046, -0.6503, 2.617), (-0.02046, -0.6856, 2.617), (-0.05321, -0.6503, 2.579), (-0.05321, -0.6856, 2.579), (-0.023, -0.6503, 2.561), (-0.023, -0.6856, 2.561), (-0.07106, -0.6503, 2.548), (-0.07106, -0.6856, 2.548), (-0.04734, -0.6503, 2.522), (-0.04734, -0.6856, 2.522), (-0.09823, -0.6503, 2.521), (-0.09823, -0.6856, 2.521), (-0.08644, -0.6503, 2.488), (-0.08644, -0.6856, 2.488), (-0.1181, -0.6503, 2.51), (-0.1181, -0.6856, 2.51), (-0.1298, -0.6503, 2.477), (-0.1298, -0.6856, 2.477), (-0.1568, -0.6503, 2.52), (-0.1568, -0.6856, 2.52), (-0.1855, -0.6503, 2.5), (-0.1855, -0.6856, 2.5), (-0.1943, -0.6592, 2.557), (-0.1943, -0.6767, 2.557), (-0.2084, -0.6592, 2.547), (-0.2084, -0.6767, 2.547), (-0.02583, -0.6834, 3.075), (-0.02583, -0.6524, 3.075), (0.005177, -0.6524, 3.075), (0.005177, -0.6834, 3.075), (0.003335, -0.6543, 2.943), (0.003335, -0.6816, 2.943), (-0.02399, -0.6816, 2.943), (-0.02399, -0.6543, 2.943), (0.0004461, -0.6572, 3.009), (-0.0211, -0.6787, 3.009), (0.0004461, -0.6787, 3.009), (-0.0211, -0.6572, 3.009), (0.0008003, -0.6568, 3.042), (-0.02146, -0.6791, 3.042), (0.0008003, -0.6791, 3.042), (-0.02146, -0.6568, 3.042), (0.001855, -0.6558, 3.059), (-0.02251, -0.6801, 3.059), (0.001855, -0.6801, 3.059), (-0.02251, -0.6558, 3.059), (0.004714, -0.683, 2.926), (-0.02537, -0.6529, 2.926), (0.004714, -0.6529, 2.926), (-0.02537, -0.683, 2.926), (0.001369, -0.6796, 2.976), (-0.02202, -0.6562, 2.976), (0.001369, -0.6562, 2.976), (-0.02202, -0.6796, 2.976), (-0.016, -0.6787, 2.684), (-0.016, -0.6572, 2.684), (-0.03755, -0.6572, 2.684), (-0.03755, -0.6787, 2.684), (-0.009905, -0.6567, 2.717), (-0.03231, -0.6791, 2.717), (-0.009905, -0.6791, 2.717), (-0.03231, -0.6567, 2.717), (-0.01926, -0.6811, 2.65), (-0.04562, -0.6548, 2.65), (-0.01926, -0.6548, 2.65), (-0.04562, -0.6811, 2.65)], [], [(64, 1, 3, 65), (65, 3, 5, 66), (66, 5, 7, 67), (67, 7, 9, 68), (68, 9, 11, 69), (69, 11, 13, 70), (3, 1, 15, 13, 11, 9, 7, 5), (70, 13, 15, 71), (71, 15, 1, 64), (0, 2, 4, 6, 8, 10, 12, 14), (56, 17, 19, 57), (57, 19, 21, 58), (58, 21, 23, 59), (59, 23, 25, 60), (60, 25, 27, 61), (61, 27, 29, 62), (19, 17, 31, 29, 27, 25, 23, 21), (62, 29, 31, 63), (63, 31, 17, 56), (16, 18, 20, 22, 24, 26, 28, 30), (47, 45, 43, 41, 39, 37, 35, 33), (48, 32, 46, 55), (49, 34, 32, 48), (44, 46, 32, 34, 36, 38, 40, 42), (50, 36, 34, 49), (51, 38, 36, 50), (52, 40, 38, 51), (53, 42, 40, 52), (54, 44, 42, 53), (55, 46, 44, 54), (47, 55, 54, 45), (45, 54, 53, 43), (43, 53, 52, 41), (41, 52, 51, 39), (39, 51, 50, 37), (37, 50, 49, 35), (35, 49, 48, 33), (33, 48, 55, 47), (30, 63, 56, 16), (28, 62, 63, 30), (26, 61, 62, 28), (24, 60, 61, 26), (22, 59, 60, 24), (20, 58, 59, 22), (18, 57, 58, 20), (16, 56, 57, 18), (14, 71, 64, 0), (12, 70, 71, 14), (10, 69, 70, 12), (8, 68, 69, 10), (6, 67, 68, 8), (4, 66, 67, 6), (2, 65, 66, 4), (0, 64, 65, 2), (73, 75, 74, 72), (75, 79, 78, 74), (79, 77, 76, 78), (77, 73, 72, 76), (78, 76, 83, 82), (146, 144, 130, 131), (82, 83, 87, 86), (72, 74, 80, 81), (74, 78, 82, 80), (76, 72, 81, 83), (85, 84, 88, 89), (81, 80, 84, 85), (83, 81, 85, 87), (80, 82, 86, 84), (91, 89, 93, 95), (87, 85, 89, 91), (84, 86, 90, 88), (86, 87, 91, 90), (166, 164, 99, 98), (88, 90, 94, 92), (90, 91, 95, 94), (89, 88, 92, 93), (99, 97, 101, 103), (167, 165, 96, 97), (164, 167, 97, 99), (165, 166, 98, 96), (100, 102, 106, 104), (96, 98, 102, 100), (98, 99, 103, 102), (97, 96, 100, 101), (106, 107, 111, 110), (102, 103, 107, 106), (101, 100, 104, 105), (103, 101, 105, 107), (111, 109, 113, 115), (105, 104, 108, 109), (107, 105, 109, 111), (104, 106, 110, 108), (114, 115, 119, 118), (108, 110, 114, 112), (110, 111, 115, 114), (109, 108, 112, 113), (118, 119, 123, 122), (113, 112, 116, 117), (115, 113, 117, 119), (112, 114, 118, 116), (123, 121, 125, 127), (117, 116, 120, 121), (119, 117, 121, 123), (116, 118, 122, 120), (125, 124, 126, 127), (120, 122, 126, 124), (122, 123, 127, 126), (121, 120, 124, 125), (131, 130, 129, 128), (147, 145, 128, 129), (145, 146, 131, 128), (144, 147, 129, 130), (150, 149, 135, 132), (151, 148, 133, 134), (149, 151, 134, 135), (148, 150, 132, 133), (154, 153, 139, 136), (155, 152, 138, 137), (153, 155, 137, 139), (152, 154, 136, 138), (136, 139, 143, 140), (137, 138, 142, 141), (139, 137, 141, 143), (138, 136, 140, 142), (140, 143, 147, 144), (141, 142, 146, 145), (143, 141, 145, 147), (142, 140, 144, 146), (77, 79, 150, 148), (75, 73, 151, 149), (73, 77, 148, 151), (79, 75, 149, 150), (133, 132, 154, 152), (135, 134, 155, 153), (134, 133, 152, 155), (132, 135, 153, 154), (163, 160, 157, 158), (162, 161, 159, 156), (161, 163, 158, 159), (160, 162, 156, 157), (94, 95, 162, 160), (93, 92, 163, 161), (95, 93, 161, 162), (92, 94, 160, 163), (158, 157, 166, 165), (156, 159, 167, 164), (159, 158, 165, 167), (157, 156, 164, 166), (169, 171, 170, 168), (171, 175, 174, 170), (175, 173, 172, 174), (173, 169, 168, 172), (174, 172, 179, 178), (242, 240, 226, 227), (178, 179, 183, 182), (168, 170, 176, 177), (170, 174, 178, 176), (172, 168, 177, 179), (181, 180, 184, 185), (177, 176, 180, 181), (179, 177, 181, 183), (176, 178, 182, 180), (187, 185, 189, 191), (183, 181, 185, 187), (180, 182, 186, 184), (182, 183, 187, 186), (262, 260, 195, 194), (184, 186, 190, 188), (186, 187, 191, 190), (185, 184, 188, 189), (195, 193, 197, 199), (263, 261, 192, 193), (260, 263, 193, 195), (261, 262, 194, 192), (196, 198, 202, 200), (192, 194, 198, 196), (194, 195, 199, 198), (193, 192, 196, 197), (202, 203, 207, 206), (198, 199, 203, 202), (197, 196, 200, 201), (199, 197, 201, 203), (207, 205, 209, 211), (201, 200, 204, 205), (203, 201, 205, 207), (200, 202, 206, 204), (210, 211, 215, 214), (204, 206, 210, 208), (206, 207, 211, 210), (205, 204, 208, 209), (214, 215, 219, 218), (209, 208, 212, 213), (211, 209, 213, 215), (208, 210, 214, 212), (219, 217, 221, 223), (213, 212, 216, 217), (215, 213, 217, 219), (212, 214, 218, 216), (221, 220, 222, 223), (216, 218, 222, 220), (218, 219, 223, 222), (217, 216, 220, 221), (227, 226, 225, 224), (243, 241, 224, 225), (241, 242, 227, 224), (240, 243, 225, 226), (246, 245, 231, 228), (247, 244, 229, 230), (245, 247, 230, 231), (244, 246, 228, 229), (250, 249, 235, 232), (251, 248, 234, 233), (249, 251, 233, 235), (248, 250, 232, 234), (232, 235, 239, 236), (233, 234, 238, 237), (235, 233, 237, 239), (234, 232, 236, 238), (236, 239, 243, 240), (237, 238, 242, 241), (239, 237, 241, 243), (238, 236, 240, 242), (173, 175, 246, 244), (171, 169, 247, 245), (169, 173, 244, 247), (175, 171, 245, 246), (229, 228, 250, 248), (231, 230, 251, 249), (230, 229, 248, 251), (228, 231, 249, 250), (259, 256, 253, 254), (258, 257, 255, 252), (257, 259, 254, 255), (256, 258, 252, 253), (190, 191, 258, 256), (189, 188, 259, 257), (191, 189, 257, 258), (188, 190, 256, 259), (254, 253, 262, 261), (252, 255, 263, 260), (255, 254, 261, 263), (253, 252, 260, 262), (265, 267, 266, 264), (267, 271, 270, 266), (271, 269, 268, 270), (269, 265, 264, 268), (270, 268, 275, 274), (338, 336, 322, 323), (274, 275, 279, 278), (264, 266, 272, 273), (266, 270, 274, 272), (268, 264, 273, 275), (277, 276, 280, 281), (273, 272, 276, 277), (275, 273, 277, 279), (272, 274, 278, 276), (283, 281, 285, 287), (279, 277, 281, 283), (276, 278, 282, 280), (278, 279, 283, 282), (358, 356, 291, 290), (280, 282, 286, 284), (282, 283, 287, 286), (281, 280, 284, 285), (291, 289, 293, 295), (359, 357, 288, 289), (356, 359, 289, 291), (357, 358, 290, 288), (292, 294, 298, 296), (288, 290, 294, 292), (290, 291, 295, 294), (289, 288, 292, 293), (298, 299, 303, 302), (294, 295, 299, 298), (293, 292, 296, 297), (295, 293, 297, 299), (303, 301, 305, 307), (297, 296, 300, 301), (299, 297, 301, 303), (296, 298, 302, 300), (306, 307, 311, 310), (300, 302, 306, 304), (302, 303, 307, 306), (301, 300, 304, 305), (310, 311, 315, 314), (305, 304, 308, 309), (307, 305, 309, 311), (304, 306, 310, 308), (315, 313, 317, 319), (309, 308, 312, 313), (311, 309, 313, 315), (308, 310, 314, 312), (317, 316, 318, 319), (312, 314, 318, 316), (314, 315, 319, 318), (313, 312, 316, 317), (323, 322, 321, 320), (339, 337, 320, 321), (337, 338, 323, 320), (336, 339, 321, 322), (342, 341, 327, 324), (343, 340, 325, 326), (341, 343, 326, 327), (340, 342, 324, 325), (346, 345, 331, 328), (347, 344, 330, 329), (345, 347, 329, 331), (344, 346, 328, 330), (328, 331, 335, 332), (329, 330, 334, 333), (331, 329, 333, 335), (330, 328, 332, 334), (332, 335, 339, 336), (333, 334, 338, 337), (335, 333, 337, 339), (334, 332, 336, 338), (269, 271, 342, 340), (267, 265, 343, 341), (265, 269, 340, 343), (271, 267, 341, 342), (325, 324, 346, 344), (327, 326, 347, 345), (326, 325, 344, 347), (324, 327, 345, 346), (355, 352, 349, 350), (354, 353, 351, 348), (353, 355, 350, 351), (352, 354, 348, 349), (286, 287, 354, 352), (285, 284, 355, 353), (287, 285, 353, 354), (284, 286, 352, 355), (350, 349, 358, 357), (348, 351, 359, 356), (351, 350, 357, 359), (349, 348, 356, 358), (361, 363, 362, 360), (363, 367, 366, 362), (367, 365, 364, 366), (365, 361, 360, 364), (366, 364, 371, 370), (434, 432, 418, 419), (370, 371, 375, 374), (360, 362, 368, 369), (362, 366, 370, 368), (364, 360, 369, 371), (373, 372, 376, 377), (369, 368, 372, 373), (371, 369, 373, 375), (368, 370, 374, 372), (379, 377, 381, 383), (375, 373, 377, 379), (372, 374, 378, 376), (374, 375, 379, 378), (454, 452, 387, 386), (376, 378, 382, 380), (378, 379, 383, 382), (377, 376, 380, 381), (387, 385, 389, 391), (455, 453, 384, 385), (452, 455, 385, 387), (453, 454, 386, 384), (388, 390, 394, 392), (384, 386, 390, 388), (386, 387, 391, 390), (385, 384, 388, 389), (394, 395, 399, 398), (390, 391, 395, 394), (389, 388, 392, 393), (391, 389, 393, 395), (399, 397, 401, 403), (393, 392, 396, 397), (395, 393, 397, 399), (392, 394, 398, 396), (402, 403, 407, 406), (396, 398, 402, 400), (398, 399, 403, 402), (397, 396, 400, 401), (406, 407, 411, 410), (401, 400, 404, 405), (403, 401, 405, 407), (400, 402, 406, 404), (411, 409, 413, 415), (405, 404, 408, 409), (407, 405, 409, 411), (404, 406, 410, 408), (413, 412, 414, 415), (408, 410, 414, 412), (410, 411, 415, 414), (409, 408, 412, 413), (419, 418, 417, 416), (435, 433, 416, 417), (433, 434, 419, 416), (432, 435, 417, 418), (438, 437, 423, 420), (439, 436, 421, 422), (437, 439, 422, 423), (436, 438, 420, 421), (442, 441, 427, 424), (443, 440, 426, 425), (441, 443, 425, 427), (440, 442, 424, 426), (424, 427, 431, 428), (425, 426, 430, 429), (427, 425, 429, 431), (426, 424, 428, 430), (428, 431, 435, 432), (429, 430, 434, 433), (431, 429, 433, 435), (430, 428, 432, 434), (365, 367, 438, 436), (363, 361, 439, 437), (361, 365, 436, 439), (367, 363, 437, 438), (421, 420, 442, 440), (423, 422, 443, 441), (422, 421, 440, 443), (420, 423, 441, 442), (451, 448, 445, 446), (450, 449, 447, 444), (449, 451, 446, 447), (448, 450, 444, 445), (382, 383, 450, 448), (381, 380, 451, 449), (383, 381, 449, 450), (380, 382, 448, 451), (446, 445, 454, 453), (444, 447, 455, 452), (447, 446, 453, 455), (445, 444, 452, 454), (457, 459, 458, 456), (459, 463, 462, 458), (463, 461, 460, 462), (461, 457, 456, 460), (462, 460, 467, 466), (530, 528, 514, 515), (466, 467, 471, 470), (456, 458, 464, 465), (458, 462, 466, 464), (460, 456, 465, 467), (469, 468, 472, 473), (465, 464, 468, 469), (467, 465, 469, 471), (464, 466, 470, 468), (475, 473, 477, 479), (471, 469, 473, 475), (468, 470, 474, 472), (470, 471, 475, 474), (550, 548, 483, 482), (472, 474, 478, 476), (474, 475, 479, 478), (473, 472, 476, 477), (483, 481, 485, 487), (551, 549, 480, 481), (548, 551, 481, 483), (549, 550, 482, 480), (484, 486, 490, 488), (480, 482, 486, 484), (482, 483, 487, 486), (481, 480, 484, 485), (490, 491, 495, 494), (486, 487, 491, 490), (485, 484, 488, 489), (487, 485, 489, 491), (495, 493, 497, 499), (489, 488, 492, 493), (491, 489, 493, 495), (488, 490, 494, 492), (498, 499, 503, 502), (492, 494, 498, 496), (494, 495, 499, 498), (493, 492, 496, 497), (502, 503, 507, 506), (497, 496, 500, 501), (499, 497, 501, 503), (496, 498, 502, 500), (507, 505, 509, 511), (501, 500, 504, 505), (503, 501, 505, 507), (500, 502, 506, 504), (509, 508, 510, 511), (504, 506, 510, 508), (506, 507, 511, 510), (505, 504, 508, 509), (515, 514, 513, 512), (531, 529, 512, 513), (529, 530, 515, 512), (528, 531, 513, 514), (534, 533, 519, 516), (535, 532, 517, 518), (533, 535, 518, 519), (532, 534, 516, 517), (538, 537, 523, 520), (539, 536, 522, 521), (537, 539, 521, 523), (536, 538, 520, 522), (520, 523, 527, 524), (521, 522, 526, 525), (523, 521, 525, 527), (522, 520, 524, 526), (524, 527, 531, 528), (525, 526, 530, 529), (527, 525, 529, 531), (526, 524, 528, 530), (461, 463, 534, 532), (459, 457, 535, 533), (457, 461, 532, 535), (463, 459, 533, 534), (517, 516, 538, 536), (519, 518, 539, 537), (518, 517, 536, 539), (516, 519, 537, 538), (547, 544, 541, 542), (546, 545, 543, 540), (545, 547, 542, 543), (544, 546, 540, 541), (478, 479, 546, 544), (477, 476, 547, 545), (479, 477, 545, 546), (476, 478, 544, 547), (542, 541, 550, 549), (540, 543, 551, 548), (543, 542, 549, 551), (541, 540, 548, 550), (553, 555, 554, 552), (555, 559, 558, 554), (559, 557, 556, 558), (557, 553, 552, 556), (558, 556, 563, 562), (626, 624, 610, 611), (562, 563, 567, 566), (552, 554, 560, 561), (554, 558, 562, 560), (556, 552, 561, 563), (565, 564, 568, 569), (561, 560, 564, 565), (563, 561, 565, 567), (560, 562, 566, 564), (571, 569, 573, 575), (567, 565, 569, 571), (564, 566, 570, 568), (566, 567, 571, 570), (646, 644, 579, 578), (568, 570, 574, 572), (570, 571, 575, 574), (569, 568, 572, 573), (579, 577, 581, 583), (647, 645, 576, 577), (644, 647, 577, 579), (645, 646, 578, 576), (580, 582, 586, 584), (576, 578, 582, 580), (578, 579, 583, 582), (577, 576, 580, 581), (586, 587, 591, 590), (582, 583, 587, 586), (581, 580, 584, 585), (583, 581, 585, 587), (591, 589, 593, 595), (585, 584, 588, 589), (587, 585, 589, 591), (584, 586, 590, 588), (594, 595, 599, 598), (588, 590, 594, 592), (590, 591, 595, 594), (589, 588, 592, 593), (598, 599, 603, 602), (593, 592, 596, 597), (595, 593, 597, 599), (592, 594, 598, 596), (603, 601, 605, 607), (597, 596, 600, 601), (599, 597, 601, 603), (596, 598, 602, 600), (605, 604, 606, 607), (600, 602, 606, 604), (602, 603, 607, 606), (601, 600, 604, 605), (611, 610, 609, 608), (627, 625, 608, 609), (625, 626, 611, 608), (624, 627, 609, 610), (630, 629, 615, 612), (631, 628, 613, 614), (629, 631, 614, 615), (628, 630, 612, 613), (634, 633, 619, 616), (635, 632, 618, 617), (633, 635, 617, 619), (632, 634, 616, 618), (616, 619, 623, 620), (617, 618, 622, 621), (619, 617, 621, 623), (618, 616, 620, 622), (620, 623, 627, 624), (621, 622, 626, 625), (623, 621, 625, 627), (622, 620, 624, 626), (557, 559, 630, 628), (555, 553, 631, 629), (553, 557, 628, 631), (559, 555, 629, 630), (613, 612, 634, 632), (615, 614, 635, 633), (614, 613, 632, 635), (612, 615, 633, 634), (643, 640, 637, 638), (642, 641, 639, 636), (641, 643, 638, 639), (640, 642, 636, 637), (574, 575, 642, 640), (573, 572, 643, 641), (575, 573, 641, 642), (572, 574, 640, 643), (638, 637, 646, 645), (636, 639, 647, 644), (639, 638, 645, 647), (637, 636, 644, 646), (649, 651, 650, 648), (651, 655, 654, 650), (655, 653, 652, 654), (653, 649, 648, 652), (654, 652, 659, 658), (722, 720, 706, 707), (658, 659, 663, 662), (648, 650, 656, 657), (650, 654, 658, 656), (652, 648, 657, 659), (661, 660, 664, 665), (657, 656, 660, 661), (659, 657, 661, 663), (656, 658, 662, 660), (667, 665, 669, 671), (663, 661, 665, 667), (660, 662, 666, 664), (662, 663, 667, 666), (742, 740, 675, 674), (664, 666, 670, 668), (666, 667, 671, 670), (665, 664, 668, 669), (675, 673, 677, 679), (743, 741, 672, 673), (740, 743, 673, 675), (741, 742, 674, 672), (676, 678, 682, 680), (672, 674, 678, 676), (674, 675, 679, 678), (673, 672, 676, 677), (682, 683, 687, 686), (678, 679, 683, 682), (677, 676, 680, 681), (679, 677, 681, 683), (687, 685, 689, 691), (681, 680, 684, 685), (683, 681, 685, 687), (680, 682, 686, 684), (690, 691, 695, 694), (684, 686, 690, 688), (686, 687, 691, 690), (685, 684, 688, 689), (694, 695, 699, 698), (689, 688, 692, 693), (691, 689, 693, 695), (688, 690, 694, 692), (699, 697, 701, 703), (693, 692, 696, 697), (695, 693, 697, 699), (692, 694, 698, 696), (701, 700, 702, 703), (696, 698, 702, 700), (698, 699, 703, 702), (697, 696, 700, 701), (707, 706, 705, 704), (723, 721, 704, 705), (721, 722, 707, 704), (720, 723, 705, 706), (726, 725, 711, 708), (727, 724, 709, 710), (725, 727, 710, 711), (724, 726, 708, 709), (730, 729, 715, 712), (731, 728, 714, 713), (729, 731, 713, 715), (728, 730, 712, 714), (712, 715, 719, 716), (713, 714, 718, 717), (715, 713, 717, 719), (714, 712, 716, 718), (716, 719, 723, 720), (717, 718, 722, 721), (719, 717, 721, 723), (718, 716, 720, 722), (653, 655, 726, 724), (651, 649, 727, 725), (649, 653, 724, 727), (655, 651, 725, 726), (709, 708, 730, 728), (711, 710, 731, 729), (710, 709, 728, 731), (708, 711, 729, 730), (739, 736, 733, 734), (738, 737, 735, 732), (737, 739, 734, 735), (736, 738, 732, 733), (670, 671, 738, 736), (669, 668, 739, 737), (671, 669, 737, 738), (668, 670, 736, 739), (734, 733, 742, 741), (732, 735, 743, 740), (735, 734, 741, 743), (733, 732, 740, 742), (745, 747, 746, 744), (747, 751, 750, 746), (751, 749, 748, 750), (749, 745, 744, 748), (750, 748, 755, 754), (818, 816, 802, 803), (754, 755, 759, 758), (744, 746, 752, 753), (746, 750, 754, 752), (748, 744, 753, 755), (757, 756, 760, 761), (753, 752, 756, 757), (755, 753, 757, 759), (752, 754, 758, 756), (763, 761, 765, 767), (759, 757, 761, 763), (756, 758, 762, 760), (758, 759, 763, 762), (838, 836, 771, 770), (760, 762, 766, 764), (762, 763, 767, 766), (761, 760, 764, 765), (771, 769, 773, 775), (839, 837, 768, 769), (836, 839, 769, 771), (837, 838, 770, 768), (772, 774, 778, 776), (768, 770, 774, 772), (770, 771, 775, 774), (769, 768, 772, 773), (778, 779, 783, 782), (774, 775, 779, 778), (773, 772, 776, 777), (775, 773, 777, 779), (783, 781, 785, 787), (777, 776, 780, 781), (779, 777, 781, 783), (776, 778, 782, 780), (786, 787, 791, 790), (780, 782, 786, 784), (782, 783, 787, 786), (781, 780, 784, 785), (790, 791, 795, 794), (785, 784, 788, 789), (787, 785, 789, 791), (784, 786, 790, 788), (795, 793, 797, 799), (789, 788, 792, 793), (791, 789, 793, 795), (788, 790, 794, 792), (797, 796, 798, 799), (792, 794, 798, 796), (794, 795, 799, 798), (793, 792, 796, 797), (803, 802, 801, 800), (819, 817, 800, 801), (817, 818, 803, 800), (816, 819, 801, 802), (822, 821, 807, 804), (823, 820, 805, 806), (821, 823, 806, 807), (820, 822, 804, 805), (826, 825, 811, 808), (827, 824, 810, 809), (825, 827, 809, 811), (824, 826, 808, 810), (808, 811, 815, 812), (809, 810, 814, 813), (811, 809, 813, 815), (810, 808, 812, 814), (812, 815, 819, 816), (813, 814, 818, 817), (815, 813, 817, 819), (814, 812, 816, 818), (749, 751, 822, 820), (747, 745, 823, 821), (745, 749, 820, 823), (751, 747, 821, 822), (805, 804, 826, 824), (807, 806, 827, 825), (806, 805, 824, 827), (804, 807, 825, 826), (835, 832, 829, 830), (834, 833, 831, 828), (833, 835, 830, 831), (832, 834, 828, 829), (766, 767, 834, 832), (765, 764, 835, 833), (767, 765, 833, 834), (764, 766, 832, 835), (830, 829, 838, 837), (828, 831, 839, 836), (831, 830, 837, 839), (829, 828, 836, 838), (841, 843, 842, 840), (843, 847, 846, 842), (847, 845, 844, 846), (845, 841, 840, 844), (846, 844, 851, 850), (914, 912, 898, 899), (850, 851, 855, 854), (840, 842, 848, 849), (842, 846, 850, 848), (844, 840, 849, 851), (853, 852, 856, 857), (849, 848, 852, 853), (851, 849, 853, 855), (848, 850, 854, 852), (859, 857, 861, 863), (855, 853, 857, 859), (852, 854, 858, 856), (854, 855, 859, 858), (934, 932, 867, 866), (856, 858, 862, 860), (858, 859, 863, 862), (857, 856, 860, 861), (867, 865, 869, 871), (935, 933, 864, 865), (932, 935, 865, 867), (933, 934, 866, 864), (868, 870, 874, 872), (864, 866, 870, 868), (866, 867, 871, 870), (865, 864, 868, 869), (874, 875, 879, 878), (870, 871, 875, 874), (869, 868, 872, 873), (871, 869, 873, 875), (879, 877, 881, 883), (873, 872, 876, 877), (875, 873, 877, 879), (872, 874, 878, 876), (882, 883, 887, 886), (876, 878, 882, 880), (878, 879, 883, 882), (877, 876, 880, 881), (886, 887, 891, 890), (881, 880, 884, 885), (883, 881, 885, 887), (880, 882, 886, 884), (891, 889, 893, 895), (885, 884, 888, 889), (887, 885, 889, 891), (884, 886, 890, 888), (893, 892, 894, 895), (888, 890, 894, 892), (890, 891, 895, 894), (889, 888, 892, 893), (899, 898, 897, 896), (915, 913, 896, 897), (913, 914, 899, 896), (912, 915, 897, 898), (918, 917, 903, 900), (919, 916, 901, 902), (917, 919, 902, 903), (916, 918, 900, 901), (922, 921, 907, 904), (923, 920, 906, 905), (921, 923, 905, 907), (920, 922, 904, 906), (904, 907, 911, 908), (905, 906, 910, 909), (907, 905, 909, 911), (906, 904, 908, 910), (908, 911, 915, 912), (909, 910, 914, 913), (911, 909, 913, 915), (910, 908, 912, 914), (845, 847, 918, 916), (843, 841, 919, 917), (841, 845, 916, 919), (847, 843, 917, 918), (901, 900, 922, 920), (903, 902, 923, 921), (902, 901, 920, 923), (900, 903, 921, 922), (931, 928, 925, 926), (930, 929, 927, 924), (929, 931, 926, 927), (928, 930, 924, 925), (862, 863, 930, 928), (861, 860, 931, 929), (863, 861, 929, 930), (860, 862, 928, 931), (926, 925, 934, 933), (924, 927, 935, 932), (927, 926, 933, 935), (925, 924, 932, 934), (937, 939, 938, 936), (939, 943, 942, 938), (943, 941, 940, 942), (941, 937, 936, 940), (942, 940, 947, 946), (1010, 1008, 994, 995), (946, 947, 951, 950), (936, 938, 944, 945), (938, 942, 946, 944), (940, 936, 945, 947), (949, 948, 952, 953), (945, 944, 948, 949), (947, 945, 949, 951), (944, 946, 950, 948), (955, 953, 957, 959), (951, 949, 953, 955), (948, 950, 954, 952), (950, 951, 955, 954), (1030, 1028, 963, 962), (952, 954, 958, 956), (954, 955, 959, 958), (953, 952, 956, 957), (963, 961, 965, 967), (1031, 1029, 960, 961), (1028, 1031, 961, 963), (1029, 1030, 962, 960), (964, 966, 970, 968), (960, 962, 966, 964), (962, 963, 967, 966), (961, 960, 964, 965), (970, 971, 975, 974), (966, 967, 971, 970), (965, 964, 968, 969), (967, 965, 969, 971), (975, 973, 977, 979), (969, 968, 972, 973), (971, 969, 973, 975), (968, 970, 974, 972), (978, 979, 983, 982), (972, 974, 978, 976), (974, 975, 979, 978), (973, 972, 976, 977), (982, 983, 987, 986), (977, 976, 980, 981), (979, 977, 981, 983), (976, 978, 982, 980), (987, 985, 989, 991), (981, 980, 984, 985), (983, 981, 985, 987), (980, 982, 986, 984), (989, 988, 990, 991), (984, 986, 990, 988), (986, 987, 991, 990), (985, 984, 988, 989), (995, 994, 993, 992), (1011, 1009, 992, 993), (1009, 1010, 995, 992), (1008, 1011, 993, 994), (1014, 1013, 999, 996), (1015, 1012, 997, 998), (1013, 1015, 998, 999), (1012, 1014, 996, 997), (1018, 1017, 1003, 1000), (1019, 1016, 1002, 1001), (1017, 1019, 1001, 1003), (1016, 1018, 1000, 1002), (1000, 1003, 1007, 1004), (1001, 1002, 1006, 1005), (1003, 1001, 1005, 1007), (1002, 1000, 1004, 1006), (1004, 1007, 1011, 1008), (1005, 1006, 1010, 1009), (1007, 1005, 1009, 1011), (1006, 1004, 1008, 1010), (941, 943, 1014, 1012), (939, 937, 1015, 1013), (937, 941, 1012, 1015), (943, 939, 1013, 1014), (997, 996, 1018, 1016), (999, 998, 1019, 1017), (998, 997, 1016, 1019), (996, 999, 1017, 1018), (1027, 1024, 1021, 1022), (1026, 1025, 1023, 1020), (1025, 1027, 1022, 1023), (1024, 1026, 1020, 1021), (958, 959, 1026, 1024), (957, 956, 1027, 1025), (959, 957, 1025, 1026), (956, 958, 1024, 1027), (1022, 1021, 1030, 1029), (1020, 1023, 1031, 1028), (1023, 1022, 1029, 1031), (1021, 1020, 1028, 1030), (1033, 1035, 1034, 1032), (1035, 1039, 1038, 1034), (1039, 1037, 1036, 1038), (1037, 1033, 1032, 1036), (1038, 1036, 1043, 1042), (1106, 1104, 1090, 1091), (1042, 1043, 1047, 1046), (1032, 1034, 1040, 1041), (1034, 1038, 1042, 1040), (1036, 1032, 1041, 1043), (1045, 1044, 1048, 1049), (1041, 1040, 1044, 1045), (1043, 1041, 1045, 1047), (1040, 1042, 1046, 1044), (1051, 1049, 1053, 1055), (1047, 1045, 1049, 1051), (1044, 1046, 1050, 1048), (1046, 1047, 1051, 1050), (1126, 1124, 1059, 1058), (1048, 1050, 1054, 1052), (1050, 1051, 1055, 1054), (1049, 1048, 1052, 1053), (1059, 1057, 1061, 1063), (1127, 1125, 1056, 1057), (1124, 1127, 1057, 1059), (1125, 1126, 1058, 1056), (1060, 1062, 1066, 1064), (1056, 1058, 1062, 1060), (1058, 1059, 1063, 1062), (1057, 1056, 1060, 1061), (1066, 1067, 1071, 1070), (1062, 1063, 1067, 1066), (1061, 1060, 1064, 1065), (1063, 1061, 1065, 1067), (1071, 1069, 1073, 1075), (1065, 1064, 1068, 1069), (1067, 1065, 1069, 1071), (1064, 1066, 1070, 1068), (1074, 1075, 1079, 1078), (1068, 1070, 1074, 1072), (1070, 1071, 1075, 1074), (1069, 1068, 1072, 1073), (1078, 1079, 1083, 1082), (1073, 1072, 1076, 1077), (1075, 1073, 1077, 1079), (1072, 1074, 1078, 1076), (1083, 1081, 1085, 1087), (1077, 1076, 1080, 1081), (1079, 1077, 1081, 1083), (1076, 1078, 1082, 1080), (1085, 1084, 1086, 1087), (1080, 1082, 1086, 1084), (1082, 1083, 1087, 1086), (1081, 1080, 1084, 1085), (1091, 1090, 1089, 1088), (1107, 1105, 1088, 1089), (1105, 1106, 1091, 1088), (1104, 1107, 1089, 1090), (1110, 1109, 1095, 1092), (1111, 1108, 1093, 1094), (1109, 1111, 1094, 1095), (1108, 1110, 1092, 1093), (1114, 1113, 1099, 1096), (1115, 1112, 1098, 1097), (1113, 1115, 1097, 1099), (1112, 1114, 1096, 1098), (1096, 1099, 1103, 1100), (1097, 1098, 1102, 1101), (1099, 1097, 1101, 1103), (1098, 1096, 1100, 1102), (1100, 1103, 1107, 1104), (1101, 1102, 1106, 1105), (1103, 1101, 1105, 1107), (1102, 1100, 1104, 1106), (1037, 1039, 1110, 1108), (1035, 1033, 1111, 1109), (1033, 1037, 1108, 1111), (1039, 1035, 1109, 1110), (1093, 1092, 1114, 1112), (1095, 1094, 1115, 1113), (1094, 1093, 1112, 1115), (1092, 1095, 1113, 1114), (1123, 1120, 1117, 1118), (1122, 1121, 1119, 1116), (1121, 1123, 1118, 1119), (1120, 1122, 1116, 1117), (1054, 1055, 1122, 1120), (1053, 1052, 1123, 1121), (1055, 1053, 1121, 1122), (1052, 1054, 1120, 1123), (1118, 1117, 1126, 1125), (1116, 1119, 1127, 1124), (1119, 1118, 1125, 1127), (1117, 1116, 1124, 1126), (1129, 1131, 1130, 1128), (1131, 1135, 1134, 1130), (1135, 1133, 1132, 1134), (1133, 1129, 1128, 1132), (1134, 1132, 1139, 1138), (1202, 1200, 1186, 1187), (1138, 1139, 1143, 1142), (1128, 1130, 1136, 1137), (1130, 1134, 1138, 1136), (1132, 1128, 1137, 1139), (1141, 1140, 1144, 1145), (1137, 1136, 1140, 1141), (1139, 1137, 1141, 1143), (1136, 1138, 1142, 1140), (1147, 1145, 1149, 1151), (1143, 1141, 1145, 1147), (1140, 1142, 1146, 1144), (1142, 1143, 1147, 1146), (1222, 1220, 1155, 1154), (1144, 1146, 1150, 1148), (1146, 1147, 1151, 1150), (1145, 1144, 1148, 1149), (1155, 1153, 1157, 1159), (1223, 1221, 1152, 1153), (1220, 1223, 1153, 1155), (1221, 1222, 1154, 1152), (1156, 1158, 1162, 1160), (1152, 1154, 1158, 1156), (1154, 1155, 1159, 1158), (1153, 1152, 1156, 1157), (1162, 1163, 1167, 1166), (1158, 1159, 1163, 1162), (1157, 1156, 1160, 1161), (1159, 1157, 1161, 1163), (1167, 1165, 1169, 1171), (1161, 1160, 1164, 1165), (1163, 1161, 1165, 1167), (1160, 1162, 1166, 1164), (1170, 1171, 1175, 1174), (1164, 1166, 1170, 1168), (1166, 1167, 1171, 1170), (1165, 1164, 1168, 1169), (1174, 1175, 1179, 1178), (1169, 1168, 1172, 1173), (1171, 1169, 1173, 1175), (1168, 1170, 1174, 1172), (1179, 1177, 1181, 1183), (1173, 1172, 1176, 1177), (1175, 1173, 1177, 1179), (1172, 1174, 1178, 1176), (1181, 1180, 1182, 1183), (1176, 1178, 1182, 1180), (1178, 1179, 1183, 1182), (1177, 1176, 1180, 1181), (1187, 1186, 1185, 1184), (1203, 1201, 1184, 1185), (1201, 1202, 1187, 1184), (1200, 1203, 1185, 1186), (1206, 1205, 1191, 1188), (1207, 1204, 1189, 1190), (1205, 1207, 1190, 1191), (1204, 1206, 1188, 1189), (1210, 1209, 1195, 1192), (1211, 1208, 1194, 1193), (1209, 1211, 1193, 1195), (1208, 1210, 1192, 1194), (1192, 1195, 1199, 1196), (1193, 1194, 1198, 1197), (1195, 1193, 1197, 1199), (1194, 1192, 1196, 1198), (1196, 1199, 1203, 1200), (1197, 1198, 1202, 1201), (1199, 1197, 1201, 1203), (1198, 1196, 1200, 1202), (1133, 1135, 1206, 1204), (1131, 1129, 1207, 1205), (1129, 1133, 1204, 1207), (1135, 1131, 1205, 1206), (1189, 1188, 1210, 1208), (1191, 1190, 1211, 1209), (1190, 1189, 1208, 1211), (1188, 1191, 1209, 1210), (1219, 1216, 1213, 1214), (1218, 1217, 1215, 1212), (1217, 1219, 1214, 1215), (1216, 1218, 1212, 1213), (1150, 1151, 1218, 1216), (1149, 1148, 1219, 1217), (1151, 1149, 1217, 1218), (1148, 1150, 1216, 1219), (1214, 1213, 1222, 1221), (1212, 1215, 1223, 1220), (1215, 1214, 1221, 1223), (1213, 1212, 1220, 1222), (1225, 1227, 1226, 1224), (1227, 1231, 1230, 1226), (1231, 1229, 1228, 1230), (1229, 1225, 1224, 1228), (1230, 1228, 1235, 1234), (1298, 1296, 1282, 1283), (1234, 1235, 1239, 1238), (1224, 1226, 1232, 1233), (1226, 1230, 1234, 1232), (1228, 1224, 1233, 1235), (1237, 1236, 1240, 1241), (1233, 1232, 1236, 1237), (1235, 1233, 1237, 1239), (1232, 1234, 1238, 1236), (1243, 1241, 1245, 1247), (1239, 1237, 1241, 1243), (1236, 1238, 1242, 1240), (1238, 1239, 1243, 1242), (1318, 1316, 1251, 1250), (1240, 1242, 1246, 1244), (1242, 1243, 1247, 1246), (1241, 1240, 1244, 1245), (1251, 1249, 1253, 1255), (1319, 1317, 1248, 1249), (1316, 1319, 1249, 1251), (1317, 1318, 1250, 1248), (1252, 1254, 1258, 1256), (1248, 1250, 1254, 1252), (1250, 1251, 1255, 1254), (1249, 1248, 1252, 1253), (1258, 1259, 1263, 1262), (1254, 1255, 1259, 1258), (1253, 1252, 1256, 1257), (1255, 1253, 1257, 1259), (1263, 1261, 1265, 1267), (1257, 1256, 1260, 1261), (1259, 1257, 1261, 1263), (1256, 1258, 1262, 1260), (1266, 1267, 1271, 1270), (1260, 1262, 1266, 1264), (1262, 1263, 1267, 1266), (1261, 1260, 1264, 1265), (1270, 1271, 1275, 1274), (1265, 1264, 1268, 1269), (1267, 1265, 1269, 1271), (1264, 1266, 1270, 1268), (1275, 1273, 1277, 1279), (1269, 1268, 1272, 1273), (1271, 1269, 1273, 1275), (1268, 1270, 1274, 1272), (1277, 1276, 1278, 1279), (1272, 1274, 1278, 1276), (1274, 1275, 1279, 1278), (1273, 1272, 1276, 1277), (1283, 1282, 1281, 1280), (1299, 1297, 1280, 1281), (1297, 1298, 1283, 1280), (1296, 1299, 1281, 1282), (1302, 1301, 1287, 1284), (1303, 1300, 1285, 1286), (1301, 1303, 1286, 1287), (1300, 1302, 1284, 1285), (1306, 1305, 1291, 1288), (1307, 1304, 1290, 1289), (1305, 1307, 1289, 1291), (1304, 1306, 1288, 1290), (1288, 1291, 1295, 1292), (1289, 1290, 1294, 1293), (1291, 1289, 1293, 1295), (1290, 1288, 1292, 1294), (1292, 1295, 1299, 1296), (1293, 1294, 1298, 1297), (1295, 1293, 1297, 1299), (1294, 1292, 1296, 1298), (1229, 1231, 1302, 1300), (1227, 1225, 1303, 1301), (1225, 1229, 1300, 1303), (1231, 1227, 1301, 1302), (1285, 1284, 1306, 1304), (1287, 1286, 1307, 1305), (1286, 1285, 1304, 1307), (1284, 1287, 1305, 1306), (1315, 1312, 1309, 1310), (1314, 1313, 1311, 1308), (1313, 1315, 1310, 1311), (1312, 1314, 1308, 1309), (1246, 1247, 1314, 1312), (1245, 1244, 1315, 1313), (1247, 1245, 1313, 1314), (1244, 1246, 1312, 1315), (1310, 1309, 1318, 1317), (1308, 1311, 1319, 1316), (1311, 1310, 1317, 1319), (1309, 1308, 1316, 1318), (1321, 1323, 1322, 1320), (1323, 1327, 1326, 1322), (1327, 1325, 1324, 1326), (1325, 1321, 1320, 1324), (1326, 1324, 1331, 1330), (1394, 1392, 1378, 1379), (1330, 1331, 1335, 1334), (1320, 1322, 1328, 1329), (1322, 1326, 1330, 1328), (1324, 1320, 1329, 1331), (1333, 1332, 1336, 1337), (1329, 1328, 1332, 1333), (1331, 1329, 1333, 1335), (1328, 1330, 1334, 1332), (1339, 1337, 1341, 1343), (1335, 1333, 1337, 1339), (1332, 1334, 1338, 1336), (1334, 1335, 1339, 1338), (1414, 1412, 1347, 1346), (1336, 1338, 1342, 1340), (1338, 1339, 1343, 1342), (1337, 1336, 1340, 1341), (1347, 1345, 1349, 1351), (1415, 1413, 1344, 1345), (1412, 1415, 1345, 1347), (1413, 1414, 1346, 1344), (1348, 1350, 1354, 1352), (1344, 1346, 1350, 1348), (1346, 1347, 1351, 1350), (1345, 1344, 1348, 1349), (1354, 1355, 1359, 1358), (1350, 1351, 1355, 1354), (1349, 1348, 1352, 1353), (1351, 1349, 1353, 1355), (1359, 1357, 1361, 1363), (1353, 1352, 1356, 1357), (1355, 1353, 1357, 1359), (1352, 1354, 1358, 1356), (1362, 1363, 1367, 1366), (1356, 1358, 1362, 1360), (1358, 1359, 1363, 1362), (1357, 1356, 1360, 1361), (1366, 1367, 1371, 1370), (1361, 1360, 1364, 1365), (1363, 1361, 1365, 1367), (1360, 1362, 1366, 1364), (1371, 1369, 1373, 1375), (1365, 1364, 1368, 1369), (1367, 1365, 1369, 1371), (1364, 1366, 1370, 1368), (1373, 1372, 1374, 1375), (1368, 1370, 1374, 1372), (1370, 1371, 1375, 1374), (1369, 1368, 1372, 1373), (1379, 1378, 1377, 1376), (1395, 1393, 1376, 1377), (1393, 1394, 1379, 1376), (1392, 1395, 1377, 1378), (1398, 1397, 1383, 1380), (1399, 1396, 1381, 1382), (1397, 1399, 1382, 1383), (1396, 1398, 1380, 1381), (1402, 1401, 1387, 1384), (1403, 1400, 1386, 1385), (1401, 1403, 1385, 1387), (1400, 1402, 1384, 1386), (1384, 1387, 1391, 1388), (1385, 1386, 1390, 1389), (1387, 1385, 1389, 1391), (1386, 1384, 1388, 1390), (1388, 1391, 1395, 1392), (1389, 1390, 1394, 1393), (1391, 1389, 1393, 1395), (1390, 1388, 1392, 1394), (1325, 1327, 1398, 1396), (1323, 1321, 1399, 1397), (1321, 1325, 1396, 1399), (1327, 1323, 1397, 1398), (1381, 1380, 1402, 1400), (1383, 1382, 1403, 1401), (1382, 1381, 1400, 1403), (1380, 1383, 1401, 1402), (1411, 1408, 1405, 1406), (1410, 1409, 1407, 1404), (1409, 1411, 1406, 1407), (1408, 1410, 1404, 1405), (1342, 1343, 1410, 1408), (1341, 1340, 1411, 1409), (1343, 1341, 1409, 1410), (1340, 1342, 1408, 1411), (1406, 1405, 1414, 1413), (1404, 1407, 1415, 1412), (1407, 1406, 1413, 1415), (1405, 1404, 1412, 1414), (1417, 1419, 1418, 1416), (1419, 1423, 1422, 1418), (1423, 1421, 1420, 1422), (1421, 1417, 1416, 1420), (1422, 1420, 1427, 1426), (1490, 1488, 1474, 1475), (1426, 1427, 1431, 1430), (1416, 1418, 1424, 1425), (1418, 1422, 1426, 1424), (1420, 1416, 1425, 1427), (1429, 1428, 1432, 1433), (1425, 1424, 1428, 1429), (1427, 1425, 1429, 1431), (1424, 1426, 1430, 1428), (1435, 1433, 1437, 1439), (1431, 1429, 1433, 1435), (1428, 1430, 1434, 1432), (1430, 1431, 1435, 1434), (1510, 1508, 1443, 1442), (1432, 1434, 1438, 1436), (1434, 1435, 1439, 1438), (1433, 1432, 1436, 1437), (1443, 1441, 1445, 1447), (1511, 1509, 1440, 1441), (1508, 1511, 1441, 1443), (1509, 1510, 1442, 1440), (1444, 1446, 1450, 1448), (1440, 1442, 1446, 1444), (1442, 1443, 1447, 1446), (1441, 1440, 1444, 1445), (1450, 1451, 1455, 1454), (1446, 1447, 1451, 1450), (1445, 1444, 1448, 1449), (1447, 1445, 1449, 1451), (1455, 1453, 1457, 1459), (1449, 1448, 1452, 1453), (1451, 1449, 1453, 1455), (1448, 1450, 1454, 1452), (1458, 1459, 1463, 1462), (1452, 1454, 1458, 1456), (1454, 1455, 1459, 1458), (1453, 1452, 1456, 1457), (1462, 1463, 1467, 1466), (1457, 1456, 1460, 1461), (1459, 1457, 1461, 1463), (1456, 1458, 1462, 1460), (1467, 1465, 1469, 1471), (1461, 1460, 1464, 1465), (1463, 1461, 1465, 1467), (1460, 1462, 1466, 1464), (1469, 1468, 1470, 1471), (1464, 1466, 1470, 1468), (1466, 1467, 1471, 1470), (1465, 1464, 1468, 1469), (1475, 1474, 1473, 1472), (1491, 1489, 1472, 1473), (1489, 1490, 1475, 1472), (1488, 1491, 1473, 1474), (1494, 1493, 1479, 1476), (1495, 1492, 1477, 1478), (1493, 1495, 1478, 1479), (1492, 1494, 1476, 1477), (1498, 1497, 1483, 1480), (1499, 1496, 1482, 1481), (1497, 1499, 1481, 1483), (1496, 1498, 1480, 1482), (1480, 1483, 1487, 1484), (1481, 1482, 1486, 1485), (1483, 1481, 1485, 1487), (1482, 1480, 1484, 1486), (1484, 1487, 1491, 1488), (1485, 1486, 1490, 1489), (1487, 1485, 1489, 1491), (1486, 1484, 1488, 1490), (1421, 1423, 1494, 1492), (1419, 1417, 1495, 1493), (1417, 1421, 1492, 1495), (1423, 1419, 1493, 1494), (1477, 1476, 1498, 1496), (1479, 1478, 1499, 1497), (1478, 1477, 1496, 1499), (1476, 1479, 1497, 1498), (1507, 1504, 1501, 1502), (1506, 1505, 1503, 1500), (1505, 1507, 1502, 1503), (1504, 1506, 1500, 1501), (1438, 1439, 1506, 1504), (1437, 1436, 1507, 1505), (1439, 1437, 1505, 1506), (1436, 1438, 1504, 1507), (1502, 1501, 1510, 1509), (1500, 1503, 1511, 1508), (1503, 1502, 1509, 1511), (1501, 1500, 1508, 1510), (1513, 1515, 1514, 1512), (1515, 1519, 1518, 1514), (1519, 1517, 1516, 1518), (1517, 1513, 1512, 1516), (1518, 1516, 1523, 1522), (1586, 1584, 1570, 1571), (1522, 1523, 1527, 1526), (1512, 1514, 1520, 1521), (1514, 1518, 1522, 1520), (1516, 1512, 1521, 1523), (1525, 1524, 1528, 1529), (1521, 1520, 1524, 1525), (1523, 1521, 1525, 1527), (1520, 1522, 1526, 1524), (1531, 1529, 1533, 1535), (1527, 1525, 1529, 1531), (1524, 1526, 1530, 1528), (1526, 1527, 1531, 1530), (1606, 1604, 1539, 1538), (1528, 1530, 1534, 1532), (1530, 1531, 1535, 1534), (1529, 1528, 1532, 1533), (1539, 1537, 1541, 1543), (1607, 1605, 1536, 1537), (1604, 1607, 1537, 1539), (1605, 1606, 1538, 1536), (1540, 1542, 1546, 1544), (1536, 1538, 1542, 1540), (1538, 1539, 1543, 1542), (1537, 1536, 1540, 1541), (1546, 1547, 1551, 1550), (1542, 1543, 1547, 1546), (1541, 1540, 1544, 1545), (1543, 1541, 1545, 1547), (1551, 1549, 1553, 1555), (1545, 1544, 1548, 1549), (1547, 1545, 1549, 1551), (1544, 1546, 1550, 1548), (1554, 1555, 1559, 1558), (1548, 1550, 1554, 1552), (1550, 1551, 1555, 1554), (1549, 1548, 1552, 1553), (1558, 1559, 1563, 1562), (1553, 1552, 1556, 1557), (1555, 1553, 1557, 1559), (1552, 1554, 1558, 1556), (1563, 1561, 1565, 1567), (1557, 1556, 1560, 1561), (1559, 1557, 1561, 1563), (1556, 1558, 1562, 1560), (1565, 1564, 1566, 1567), (1560, 1562, 1566, 1564), (1562, 1563, 1567, 1566), (1561, 1560, 1564, 1565), (1571, 1570, 1569, 1568), (1587, 1585, 1568, 1569), (1585, 1586, 1571, 1568), (1584, 1587, 1569, 1570), (1590, 1589, 1575, 1572), (1591, 1588, 1573, 1574), (1589, 1591, 1574, 1575), (1588, 1590, 1572, 1573), (1594, 1593, 1579, 1576), (1595, 1592, 1578, 1577), (1593, 1595, 1577, 1579), (1592, 1594, 1576, 1578), (1576, 1579, 1583, 1580), (1577, 1578, 1582, 1581), (1579, 1577, 1581, 1583), (1578, 1576, 1580, 1582), (1580, 1583, 1587, 1584), (1581, 1582, 1586, 1585), (1583, 1581, 1585, 1587), (1582, 1580, 1584, 1586), (1517, 1519, 1590, 1588), (1515, 1513, 1591, 1589), (1513, 1517, 1588, 1591), (1519, 1515, 1589, 1590), (1573, 1572, 1594, 1592), (1575, 1574, 1595, 1593), (1574, 1573, 1592, 1595), (1572, 1575, 1593, 1594), (1603, 1600, 1597, 1598), (1602, 1601, 1599, 1596), (1601, 1603, 1598, 1599), (1600, 1602, 1596, 1597), (1534, 1535, 1602, 1600), (1533, 1532, 1603, 1601), (1535, 1533, 1601, 1602), (1532, 1534, 1600, 1603), (1598, 1597, 1606, 1605), (1596, 1599, 1607, 1604), (1599, 1598, 1605, 1607), (1597, 1596, 1604, 1606)])
me_cylinder.polygons.foreach_set('material_index', [0, 0, 0, 0, 0, 0, 0, 0, 0, 0, 0, 0, 0, 0, 0, 0, 0, 0, 0, 0, 0, 0, 0, 0, 0, 0, 0, 0, 0, 0, 0, 0, 0, 0, 0, 0, 0, 0, 0, 0, 0, 0, 0, 0, 0, 0, 0, 0, 0, 0, 0, 0, 0, 0, 1, 1, 1, 1, 1, 1, 1, 1, 1, 1, 1, 1, 1, 1, 1, 1, 1, 1, 1, 1, 1, 1, 2, 1, 1, 1, 2, 2, 2, 2, 2, 2, 2, 2, 2, 2, 2, 2, 2, 2, 2, 2, 2, 2, 2, 2, 2, 2, 2, 2, 2, 2, 2, 2, 1, 1, 1, 1, 1, 1, 1, 1, 1, 1, 1, 1, 1, 1, 1, 1, 1, 1, 1, 1, 1, 1, 1, 1, 1, 1, 1, 1, 1, 1, 1, 1, 1, 1, 1, 1, 1, 1, 1, 1, 1, 1, 1, 1, 1, 1, 1, 1, 1, 1, 1, 1, 1, 1, 1, 1, 1, 1, 1, 1, 1, 1, 2, 1, 1, 1, 2, 2, 2, 2, 2, 2, 2, 2, 2, 2, 2, 2, 2, 2, 2, 2, 2, 2, 2, 2, 2, 2, 2, 2, 2, 2, 2, 2, 1, 1, 1, 1, 1, 1, 1, 1, 1, 1, 1, 1, 1, 1, 1, 1, 1, 1, 1, 1, 1, 1, 1, 1, 1, 1, 1, 1, 1, 1, 1, 1, 1, 1, 1, 1, 1, 1, 1, 1, 1, 1, 1, 1, 1, 1, 1, 1, 1, 1, 1, 1, 1, 1, 1, 1, 1, 1, 1, 1, 1, 1, 2, 1, 1, 1, 2, 2, 2, 2, 2, 2, 2, 2, 2, 2, 2, 2, 2, 2, 2, 2, 2, 2, 2, 2, 2, 2, 2, 2, 2, 2, 2, 2, 1, 1, 1, 1, 1, 1, 1, 1, 1, 1, 1, 1, 1, 1, 1, 1, 1, 1, 1, 1, 1, 1, 1, 1, 1, 1, 1, 1, 1, 1, 1, 1, 1, 1, 1, 1, 1, 1, 1, 1, 1, 1, 1, 1, 1, 1, 1, 1, 1, 1, 1, 1, 1, 1, 1, 1, 1, 1, 1, 1, 1, 1, 2, 1, 1, 1, 2, 2, 2, 2, 2, 2, 2, 2, 2, 2, 2, 2, 2, 2, 2, 2, 2, 2, 2, 2, 2, 2, 2, 2, 2, 2, 2, 2, 1, 1, 1, 1, 1, 1, 1, 1, 1, 1, 1, 1, 1, 1, 1, 1, 1, 1, 1, 1, 1, 1, 1, 1, 1, 1, 1, 1, 1, 1, 1, 1, 1, 1, 1, 1, 1, 1, 1, 1, 1, 1, 1, 1, 1, 1, 1, 1, 1, 1, 1, 1, 1, 1, 1, 1, 1, 1, 1, 1, 1, 1, 2, 1, 1, 1, 2, 2, 2, 2, 2, 2, 2, 2, 2, 2, 2, 2, 2, 2, 2, 2, 2, 2, 2, 2, 2, 2, 2, 2, 2, 2, 2, 2, 1, 1, 1, 1, 1, 1, 1, 1, 1, 1, 1, 1, 1, 1, 1, 1, 1, 1, 1, 1, 1, 1, 1, 1, 1, 1, 1, 1, 1, 1, 1, 1, 1, 1, 1, 1, 1, 1, 1, 1, 1, 1, 1, 1, 1, 1, 1, 1, 1, 1, 1, 1, 1, 1, 1, 1, 1, 1, 1, 1, 1, 1, 2, 1, 1, 1, 2, 2, 2, 2, 2, 2, 2, 2, 2, 2, 2, 2, 2, 2, 2, 2, 2, 2, 2, 2, 2, 2, 2, 2, 2, 2, 2, 2, 1, 1, 1, 1, 1, 1, 1, 1, 1, 1, 1, 1, 1, 1, 1, 1, 1, 1, 1, 1, 1, 1, 1, 1, 1, 1, 1, 1, 1, 1, 1, 1, 1, 1, 1, 1, 1, 1, 1, 1, 1, 1, 1, 1, 1, 1, 1, 1, 1, 1, 1, 1, 1, 1, 1, 1, 1, 1, 1, 1, 1, 1, 2, 1, 1, 1, 2, 2, 2, 2, 2, 2, 2, 2, 2, 2, 2, 2, 2, 2, 2, 2, 2, 2, 2, 2, 2, 2, 2, 2, 2, 2, 2, 2, 1, 1, 1, 1, 1, 1, 1, 1, 1, 1, 1, 1, 1, 1, 1, 1, 1, 1, 1, 1, 1, 1, 1, 1, 1, 1, 1, 1, 1, 1, 1, 1, 1, 1, 1, 1, 1, 1, 1, 1, 1, 1, 1, 1, 1, 1, 1, 1, 1, 1, 1, 1, 1, 1, 1, 1, 1, 1, 1, 1, 1, 1, 2, 1, 1, 1, 2, 2, 2, 2, 2, 2, 2, 2, 2, 2, 2, 2, 2, 2, 2, 2, 2, 2, 2, 2, 2, 2, 2, 2, 2, 2, 2, 2, 1, 1, 1, 1, 1, 1, 1, 1, 1, 1, 1, 1, 1, 1, 1, 1, 1, 1, 1, 1, 1, 1, 1, 1, 1, 1, 1, 1, 1, 1, 1, 1, 1, 1, 1, 1, 1, 1, 1, 1, 1, 1, 1, 1, 1, 1, 1, 1, 1, 1, 1, 1, 1, 1, 1, 1, 1, 1, 1, 1, 1, 1, 2, 1, 1, 1, 2, 2, 2, 2, 2, 2, 2, 2, 2, 2, 2, 2, 2, 2, 2, 2, 2, 2, 2, 2, 2, 2, 2, 2, 2, 2, 2, 2, 1, 1, 1, 1, 1, 1, 1, 1, 1, 1, 1, 1, 1, 1, 1, 1, 1, 1, 1, 1, 1, 1, 1, 1, 1, 1, 1, 1, 1, 1, 1, 1, 1, 1, 1, 1, 1, 1, 1, 1, 1, 1, 1, 1, 1, 1, 1, 1, 1, 1, 1, 1, 1, 1, 1, 1, 1, 1, 1, 1, 1, 1, 2, 1, 1, 1, 2, 2, 2, 2, 2, 2, 2, 2, 2, 2, 2, 2, 2, 2, 2, 2, 2, 2, 2, 2, 2, 2, 2, 2, 2, 2, 2, 2, 1, 1, 1, 1, 1, 1, 1, 1, 1, 1, 1, 1, 1, 1, 1, 1, 1, 1, 1, 1, 1, 1, 1, 1, 1, 1, 1, 1, 1, 1, 1, 1, 1, 1, 1, 1, 1, 1, 1, 1, 1, 1, 1, 1, 1, 1, 1, 1, 1, 1, 1, 1, 1, 1, 1, 1, 1, 1, 1, 1, 1, 1, 2, 1, 1, 1, 2, 2, 2, 2, 2, 2, 2, 2, 2, 2, 2, 2, 2, 2, 2, 2, 2, 2, 2, 2, 2, 2, 2, 2, 2, 2, 2, 2, 1, 1, 1, 1, 1, 1, 1, 1, 1, 1, 1, 1, 1, 1, 1, 1, 1, 1, 1, 1, 1, 1, 1, 1, 1, 1, 1, 1, 1, 1, 1, 1, 1, 1, 1, 1, 1, 1, 1, 1, 1, 1, 1, 1, 1, 1, 1, 1, 1, 1, 1, 1, 1, 1, 1, 1, 1, 1, 1, 1, 1, 1, 2, 1, 1, 1, 2, 2, 2, 2, 2, 2, 2, 2, 2, 2, 2, 2, 2, 2, 2, 2, 2, 2, 2, 2, 2, 2, 2, 2, 2, 2, 2, 2, 1, 1, 1, 1, 1, 1, 1, 1, 1, 1, 1, 1, 1, 1, 1, 1, 1, 1, 1, 1, 1, 1, 1, 1, 1, 1, 1, 1, 1, 1, 1, 1, 1, 1, 1, 1, 1, 1, 1, 1, 1, 1, 1, 1, 1, 1, 1, 1, 1, 1, 1, 1, 1, 1, 1, 1, 1, 1, 1, 1, 1, 1, 2, 1, 1, 1, 2, 2, 2, 2, 2, 2, 2, 2, 2, 2, 2, 2, 2, 2, 2, 2, 2, 2, 2, 2, 2, 2, 2, 2, 2, 2, 2, 2, 1, 1, 1, 1, 1, 1, 1, 1, 1, 1, 1, 1, 1, 1, 1, 1, 1, 1, 1, 1, 1, 1, 1, 1, 1, 1, 1, 1, 1, 1, 1, 1, 1, 1, 1, 1, 1, 1, 1, 1, 1, 1, 1, 1, 1, 1, 1, 1, 1, 1, 1, 1, 1, 1, 1, 1, 1, 1, 1, 1, 1, 1, 2, 1, 1, 1, 2, 2, 2, 2, 2, 2, 2, 2, 2, 2, 2, 2, 2, 2, 2, 2, 2, 2, 2, 2, 2, 2, 2, 2, 2, 2, 2, 2, 1, 1, 1, 1, 1, 1, 1, 1, 1, 1, 1, 1, 1, 1, 1, 1, 1, 1, 1, 1, 1, 1, 1, 1, 1, 1, 1, 1, 1, 1, 1, 1, 1, 1, 1, 1, 1, 1, 1, 1, 1, 1, 1, 1, 1, 1, 1, 1, 1, 1, 1, 1, 1, 1, 1, 1, 1, 1, 1, 1, 1, 1, 2, 1, 1, 1, 2, 2, 2, 2, 2, 2, 2, 2, 2, 2, 2, 2, 2, 2, 2, 2, 2, 2, 2, 2, 2, 2, 2, 2, 2, 2, 2, 2, 1, 1, 1, 1, 1, 1, 1, 1, 1, 1, 1, 1, 1, 1, 1, 1, 1, 1, 1, 1, 1, 1, 1, 1, 1, 1, 1, 1, 1, 1, 1, 1, 1, 1, 1, 1, 1, 1, 1, 1, 1, 1, 1, 1, 1, 1, 1, 1, 1, 1, 1, 1, 1, 1, 1, 1, 1, 1, 1, 1, 1, 1, 2, 1, 1, 1, 2, 2, 2, 2, 2, 2, 2, 2, 2, 2, 2, 2, 2, 2, 2, 2, 2, 2, 2, 2, 2, 2, 2, 2, 2, 2, 2, 2, 1, 1, 1, 1, 1, 1, 1, 1, 1, 1, 1, 1, 1, 1, 1, 1, 1, 1, 1, 1, 1, 1, 1, 1, 1, 1, 1, 1, 1, 1, 1, 1, 1, 1, 1, 1, 1, 1, 1, 1])
me_cylinder.materials.append(mat_wood)
me_cylinder.materials.append(mat_string)
me_cylinder.materials.append(mat_bait)
me_cylinder.use_remesh_preserve_volume = False
me_cylinder.use_remesh_preserve_attributes = False
me_cylinder.use_mirror_vertex_groups = False
me_cylinder.update()

# ---- objects
ob_cylinder = bpy.data.objects.new('Cylinder', me_cylinder)

# ---- transforms, parenting, visibility, modifiers, constraints
ob_cylinder.location = (0.0, 0.0, 0.0)
ob_cylinder.lineart.crease_threshold = 0.0

# ---- collection membership
col_collection_1.objects.link(ob_cylinder)

# ---- scene / render settings (as saved in the file)
scene.frame_start = 1; scene.frame_end = 250; scene.frame_set(1)
scene.render.engine = 'BLENDER_EEVEE_NEXT'
scene.render.resolution_percentage = 50
scene.render.dither_intensity = 0.0
scene.cycles.use_denoising = False
scene.cycles.samples = 128
scene.cycles.sampling_pattern = 'TABULATED_SOBOL'
scene.cycles.light_sampling_threshold = 0.0
scene.cycles.use_adaptive_sampling = False
scene.cycles.use_light_tree = False
scene.cycles.blur_glossy = 0.0
scene.cycles.sample_clamp_indirect = 0.0
scene.view_settings.view_transform = 'Standard'
bpy.context.view_layer.update()

# ---- added for rendering (the .blend has no active camera and no usable light): camera, sun
cam_auto = bpy.data.cameras.new('AutoCamera')
cam_auto.lens = 50.0
cam_auto.sensor_width = 36.0
cam_auto.clip_end = 1000.0
ob_auto_camera = bpy.data.objects.new('AutoCamera', cam_auto)
scene.collection.objects.link(ob_auto_camera)
ob_auto_camera.location = (6.61265, -6.45269, 6.28643)
ob_auto_camera.rotation_euler = (1.09748, -7.21219e-08, 0.694738)
scene.camera = ob_auto_camera
light_auto_sun = bpy.data.lights.new('AutoSun', 'SUN')
light_auto_sun.energy = 3.0
light_auto_sun.angle = 0.0523599
ob_auto_sun = bpy.data.objects.new('AutoSun', light_auto_sun)
scene.collection.objects.link(ob_auto_sun)
ob_auto_sun.rotation_euler = (0.872665, 0.174533, 0.523599)
bpy.context.view_layer.update()

